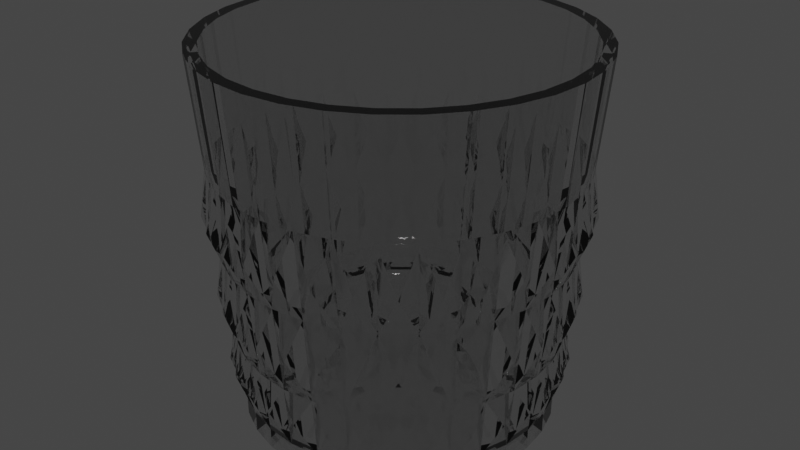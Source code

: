 # Source: WhiskeyGlass_01.blend  (saved by Blender 2.80.75; exported with 4.5.12 LTS)
import bpy
from mathutils import Matrix  # noqa: F401  (used for matrix-valued properties, if any)

bpy.ops.wm.read_factory_settings(use_empty=True)
scene = bpy.context.scene
scene.name = 'Scene'

# ---- collections
col_collection = bpy.data.collections.new('Collection'); scene.collection.children.link(col_collection)

# ---- materials (node trees are filled in below, after node groups)
mat_glass_001 = bpy.data.materials.new('Glass.001')
mat_glass_001.use_transparent_shadow = False

# ---- material node trees
mat_glass_001.use_nodes = True; mat_glass_001.node_tree.nodes.clear()
_N = mat_glass_001.node_tree.nodes; _L = mat_glass_001.node_tree.links
n0 = _N.new('ShaderNodeOutputMaterial'); n0.name = 'Material Output'; n0.location = (300, 300)
n1 = _N.new('ShaderNodeBsdfPrincipled'); n1.name = 'Principled BSDF'; n1.location = (10, 300)
n1.distribution = 'GGX'
n1.subsurface_method = 'BURLEY'
n1.inputs[2].default_value = 0.0
n1.inputs[3].default_value = 1.45
n1.inputs[18].default_value = 1.0
n1.inputs[27].default_value = (0.0, 0.0, 0.0, 1.0)
n1.inputs[28].default_value = 1.0
_L.new(n1.outputs[0], n0.inputs[0])
n0.is_active_output = True

# ---- world
world_world = bpy.data.worlds.new('World'); scene.world = world_world
world_world.use_nodes = True; world_world.node_tree.nodes.clear()
_N = world_world.node_tree.nodes; _L = world_world.node_tree.links
n0 = _N.new('ShaderNodeOutputWorld'); n0.name = 'World Output'; n0.location = (300, 300)
n1 = _N.new('ShaderNodeBackground'); n1.name = 'Background'; n1.location = (10, 300)
n1.inputs[0].default_value = (0.05088, 0.05088, 0.05088, 1.0)
_L.new(n1.outputs[0], n0.inputs[0])
n0.is_active_output = True
world_world.color = (0.05088, 0.05088, 0.05088)
world_world.use_sun_shadow = False
world_world.sun_shadow_jitter_overblur = 0.0

# ---- meshes
me_cylinder_001 = bpy.data.meshes.new('Cylinder.001')
me_cylinder_001.from_pydata([(0.0, 1.0, -1.246), (-2.206e-08, 1.208, 1.0), (0.1951, 0.9808, -1.246), (0.2356, 1.185, 1.0), (0.3827, 0.9239, -1.246), (0.4622, 1.116, 1.0), (0.5556, 0.8315, -1.246), (0.6711, 1.004, 1.0), (0.7071, 0.7071, -1.246), (0.8541, 0.8541, 1.0), (0.8315, 0.5556, -1.246), (1.004, 0.6711, 1.0), (0.9239, 0.3827, -1.246), (1.116, 0.4622, 1.0), (0.9808, 0.1951, -1.246), (1.185, 0.2356, 1.0), (1.0, 7.55e-08, -1.246), (1.208, 2.681e-08, 1.0), (0.9808, -0.1951, -1.246), (1.185, -0.2356, 1.0), (0.9239, -0.3827, -1.246), (1.116, -0.4622, 1.0), (0.8315, -0.5556, -1.246), (1.004, -0.6711, 1.0), (0.7071, -0.7071, -1.246), (0.8541, -0.8541, 1.0), (0.5556, -0.8315, -1.246), (0.6711, -1.004, 1.0), (0.3827, -0.9239, -1.246), (0.4622, -1.116, 1.0), (0.1951, -0.9808, -1.246), (0.2356, -1.185, 1.0), (-3.258e-07, -1.0, -1.246), (-4.156e-07, -1.208, 1.0), (-0.1951, -0.9808, -1.246), (-0.2356, -1.185, 1.0), (-0.3827, -0.9239, -1.246), (-0.4622, -1.116, 1.0), (-0.5556, -0.8315, -1.246), (-0.6711, -1.004, 1.0), (-0.7071, -0.7071, -1.246), (-0.8541, -0.8541, 1.0), (-0.8315, -0.5556, -1.246), (-1.004, -0.6711, 1.0), (-0.9239, -0.3827, -1.246), (-1.116, -0.4622, 1.0), (-0.9808, -0.1951, -1.246), (-1.185, -0.2356, 1.0), (-1.0, 9.656e-07, -1.246), (-1.208, 1.102e-06, 1.0), (-0.9808, 0.1951, -1.246), (-1.185, 0.2356, 1.0), (-0.9239, 0.3827, -1.246), (-1.116, 0.4622, 1.0), (-0.8315, 0.5556, -1.246), (-1.004, 0.6711, 1.0), (-0.7071, 0.7071, -1.246), (-0.8541, 0.8541, 1.0), (-0.5556, 0.8315, -1.246), (-0.6711, 1.004, 1.0), (-0.3827, 0.9239, -1.246), (-0.4622, 1.116, 1.0), (-0.1951, 0.9808, -1.246), (-0.2356, 1.185, 1.0), (-1.105e-08, 1.0, -1.381), (0.1951, 0.9808, -1.381), (0.3827, 0.9239, -1.381), (0.5556, 0.8315, -1.381), (0.7071, 0.7071, -1.381), (0.8315, 0.5556, -1.381), (0.9239, 0.3827, -1.381), (0.9808, 0.1951, -1.381), (1.0, 7.55e-08, -1.381), (0.9808, -0.1951, -1.381), (0.9239, -0.3827, -1.381), (0.8315, -0.5556, -1.381), (0.7071, -0.7071, -1.381), (0.5556, -0.8315, -1.381), (0.3827, -0.9239, -1.381), (0.1951, -0.9808, -1.381), (-3.369e-07, -1.0, -1.381), (-0.1951, -0.9808, -1.381), (-0.3827, -0.9239, -1.381), (-0.5556, -0.8315, -1.381), (-0.7071, -0.7071, -1.381), (-0.8315, -0.5556, -1.381), (-0.9239, -0.3827, -1.381), (-0.9808, -0.1951, -1.381), (-1.0, 9.656e-07, -1.381), (-0.9808, 0.1951, -1.381), (-0.9239, 0.3827, -1.381), (-0.8315, 0.5556, -1.381), (-0.7071, 0.7071, -1.381), (-0.5556, 0.8315, -1.381), (-0.3827, 0.9239, -1.381), (-0.1951, 0.9808, -1.381), (7.113e-09, 0.8442, -1.347), (0.1647, 0.828, -1.347), (0.3231, 0.7799, -1.347), (0.469, 0.7019, -1.347), (0.5969, 0.5969, -1.347), (0.7019, 0.469, -1.347), (0.7799, 0.3231, -1.347), (0.828, 0.1647, -1.347), (0.8442, 1.12e-07, -1.347), (0.828, -0.1647, -1.347), (0.7799, -0.3231, -1.347), (0.7019, -0.469, -1.347), (0.5969, -0.5969, -1.347), (0.469, -0.7019, -1.347), (0.3231, -0.7799, -1.347), (0.1647, -0.828, -1.347), (-2.68e-07, -0.8442, -1.347), (-0.1647, -0.828, -1.347), (-0.3231, -0.7799, -1.347), (-0.469, -0.7019, -1.347), (-0.5969, -0.5969, -1.347), (-0.7019, -0.469, -1.347), (-0.7799, -0.3231, -1.347), (-0.828, -0.1647, -1.347), (-0.8442, 8.634e-07, -1.347), (-0.828, 0.1647, -1.347), (-0.7799, 0.3231, -1.347), (-0.7019, 0.469, -1.347), (-0.5969, 0.5969, -1.347), (-0.469, 0.7019, -1.347), (-0.3231, 0.7799, -1.347), (-0.1647, 0.828, -1.347), (2.304e-08, 0.6787, -1.307), (0.1324, 0.6656, -1.307), (0.2597, 0.627, -1.307), (0.377, 0.5643, -1.307), (0.4799, 0.4799, -1.307), (0.5643, 0.377, -1.307), (0.627, 0.2597, -1.307), (0.6656, 0.1324, -1.307), (0.6787, 1.521e-07, -1.307), (0.6656, -0.1324, -1.307), (0.627, -0.2597, -1.307), (0.5643, -0.377, -1.307), (0.4799, -0.4799, -1.307), (0.377, -0.5643, -1.307), (0.2597, -0.627, -1.307), (0.1324, -0.6656, -1.307), (-1.981e-07, -0.6787, -1.307), (-0.1324, -0.6656, -1.307), (-0.2597, -0.627, -1.307), (-0.377, -0.5643, -1.307), (-0.4799, -0.4799, -1.307), (-0.5643, -0.377, -1.307), (-0.627, -0.2597, -1.307), (-0.6656, -0.1324, -1.307), (-0.6787, 7.562e-07, -1.307), (-0.6656, 0.1324, -1.307), (-0.627, 0.2597, -1.307), (-0.5643, 0.377, -1.307), (-0.4799, 0.4799, -1.307), (-0.377, 0.5643, -1.307), (-0.2597, 0.627, -1.307), (-0.1324, 0.6656, -1.307), (4.011e-08, 0.485, -1.267), (0.09462, 0.4757, -1.267), (0.1856, 0.4481, -1.267), (0.2695, 0.4033, -1.267), (0.343, 0.343, -1.267), (0.4033, 0.2695, -1.267), (0.4481, 0.1856, -1.267), (0.4757, 0.09462, -1.267), (0.485, 2.01e-07, -1.267), (0.4757, -0.09462, -1.267), (0.4481, -0.1856, -1.267), (0.4033, -0.2695, -1.267), (0.343, -0.343, -1.267), (0.2695, -0.4033, -1.267), (0.1856, -0.4481, -1.267), (0.09462, -0.4757, -1.267), (-1.179e-07, -0.485, -1.267), (-0.09462, -0.4757, -1.267), (-0.1856, -0.4481, -1.267), (-0.2695, -0.4033, -1.267), (-0.343, -0.343, -1.267), (-0.4033, -0.2695, -1.267), (-0.4481, -0.1856, -1.267), (-0.4757, -0.09462, -1.267), (-0.485, 6.327e-07, -1.267), (-0.4757, 0.09462, -1.267), (-0.4481, 0.1856, -1.267), (-0.4033, 0.2695, -1.267), (-0.343, 0.343, -1.267), (-0.2695, 0.4033, -1.267), (-0.1856, 0.4481, -1.267), (-0.09462, 0.4757, -1.267), (5.92e-08, 0.2769, -1.249), (0.05402, 0.2716, -1.249), (0.106, 0.2558, -1.249), (0.1538, 0.2302, -1.249), (0.1958, 0.1958, -1.249), (0.2302, 0.1538, -1.249), (0.2558, 0.106, -1.249), (0.2716, 0.05402, -1.249), (0.2769, 2.546e-07, -1.249), (0.2716, -0.05402, -1.249), (0.2558, -0.106, -1.249), (0.2302, -0.1538, -1.249), (0.1958, -0.1958, -1.249), (0.1538, -0.2302, -1.249), (0.106, -0.2558, -1.249), (0.05402, -0.2716, -1.249), (-3.102e-08, -0.2769, -1.249), (-0.05402, -0.2716, -1.249), (-0.106, -0.2558, -1.249), (-0.1538, -0.2302, -1.249), (-0.1958, -0.1958, -1.249), (-0.2302, -0.1538, -1.249), (-0.2558, -0.106, -1.249), (-0.2716, -0.05402, -1.249), (-0.2769, 5.01e-07, -1.249), (-0.2716, 0.05402, -1.249), (-0.2558, 0.106, -1.249), (-0.2302, 0.1538, -1.249), (-0.1958, 0.1958, -1.249), (-0.1538, 0.2302, -1.249), (-0.106, 0.2558, -1.249), (-0.05402, 0.2716, -1.249), (0.2195, 1.104, 1.0), (-1.376e-08, 1.125, 1.0), (0.4306, 1.04, 1.0), (0.6251, 0.9356, 1.0), (0.7957, 0.7957, 1.0), (0.9356, 0.6251, 1.0), (1.04, 0.4306, 1.0), (1.104, 0.2195, 1.0), (1.125, 5.041e-08, 1.0), (1.104, -0.2195, 1.0), (1.04, -0.4306, 1.0), (0.9356, -0.6251, 1.0), (0.7957, -0.7957, 1.0), (0.6251, -0.9356, 1.0), (0.4306, -1.04, 1.0), (0.2195, -1.104, 1.0), (-3.804e-07, -1.125, 1.0), (-0.2195, -1.104, 1.0), (-0.4306, -1.04, 1.0), (-0.6251, -0.9356, 1.0), (-0.7957, -0.7956, 1.0), (-0.9356, -0.6251, 1.0), (-1.04, -0.4306, 1.0), (-1.104, -0.2195, 1.0), (-1.125, 1.052e-06, 1.0), (-1.104, 0.2195, 1.0), (-1.04, 0.4306, 1.0), (-0.9356, 0.6251, 1.0), (-0.7956, 0.7957, 1.0), (-0.6251, 0.9356, 1.0), (-0.4306, 1.04, 1.0), (-0.2195, 1.104, 1.0), (0.183, 0.9199, -1.203), (1.497e-08, 0.938, -1.203), (0.3589, 0.8666, -1.203), (0.5211, 0.7799, -1.203), (0.6632, 0.6632, -1.203), (0.7799, 0.5211, -1.203), (0.8666, 0.3589, -1.203), (0.9199, 0.183, -1.203), (0.938, 9.814e-08, -1.203), (0.9199, -0.183, -1.203), (0.8666, -0.3589, -1.203), (0.7799, -0.5211, -1.203), (0.6632, -0.6632, -1.203), (0.5211, -0.7799, -1.203), (0.3589, -0.8666, -1.203), (0.183, -0.9199, -1.203), (-2.907e-07, -0.938, -1.203), (-0.183, -0.9199, -1.203), (-0.3589, -0.8666, -1.203), (-0.5211, -0.7799, -1.203), (-0.6632, -0.6632, -1.203), (-0.7799, -0.5211, -1.203), (-0.8666, -0.3589, -1.203), (-0.9199, -0.183, -1.203), (-0.938, 9.33e-07, -1.203), (-0.9199, 0.183, -1.203), (-0.8666, 0.3589, -1.203), (-0.7799, 0.5211, -1.203), (-0.6632, 0.6632, -1.203), (-0.5211, 0.7799, -1.203), (-0.3589, 0.8666, -1.203), (-0.183, 0.9199, -1.203), (-4.009e-09, 1.038, -0.8374), (-9.524e-09, 1.09, -0.276), (-1.504e-08, 1.142, 0.2854), (0.2227, 1.12, 0.2854), (0.2126, 1.069, -0.276), (0.2025, 1.018, -0.8374), (0.4369, 1.055, 0.2854), (0.417, 1.007, -0.276), (0.3971, 0.9588, -0.8374), (0.6343, 0.9493, 0.2854), (0.6054, 0.9061, -0.276), (0.5766, 0.8629, -0.8374), (0.8073, 0.8073, 0.2854), (0.7706, 0.7706, -0.276), (0.7338, 0.7338, -0.8374), (0.9493, 0.6343, 0.2854), (0.9061, 0.6054, -0.276), (0.8629, 0.5766, -0.8374), (1.055, 0.4369, 0.2854), (1.007, 0.417, -0.276), (0.9588, 0.3971, -0.8374), (1.12, 0.2227, 0.2854), (1.069, 0.2126, -0.276), (1.018, 0.2025, -0.8374), (1.142, 4.23e-08, 0.2854), (1.09, 5.447e-08, -0.276), (1.038, 6.665e-08, -0.8374), (1.12, -0.2227, 0.2854), (1.069, -0.2126, -0.276), (1.018, -0.2025, -0.8374), (1.055, -0.4369, 0.2854), (1.007, -0.417, -0.276), (0.9588, -0.3971, -0.8374), (0.9493, -0.6343, 0.2854), (0.9061, -0.6054, -0.276), (0.8629, -0.5766, -0.8374), (0.8073, -0.8073, 0.2854), (0.7706, -0.7706, -0.276), (0.7338, -0.7338, -0.8374), (0.6343, -0.9493, 0.2854), (0.6054, -0.9061, -0.276), (0.5766, -0.8629, -0.8374), (0.4369, -1.055, 0.2854), (0.417, -1.007, -0.276), (0.3971, -0.9588, -0.8374), (0.2227, -1.12, 0.2854), (0.2126, -1.069, -0.276), (0.2025, -1.018, -0.8374), (-3.871e-07, -1.142, 0.2854), (-3.646e-07, -1.09, -0.276), (-3.422e-07, -1.038, -0.8374), (-0.2227, -1.12, 0.2854), (-0.2126, -1.069, -0.276), (-0.2025, -1.018, -0.8374), (-0.4369, -1.055, 0.2854), (-0.417, -1.007, -0.276), (-0.3971, -0.9588, -0.8374), (-0.6343, -0.9493, 0.2854), (-0.6054, -0.9061, -0.276), (-0.5766, -0.8629, -0.8374), (-0.8073, -0.8073, 0.2854), (-0.7706, -0.7706, -0.276), (-0.7338, -0.7338, -0.8374), (-0.9493, -0.6343, 0.2854), (-0.9061, -0.6054, -0.276), (-0.8629, -0.5766, -0.8374), (-1.055, -0.4369, 0.2854), (-1.007, -0.417, -0.276), (-0.9588, -0.3971, -0.8374), (-1.12, -0.2227, 0.2854), (-1.069, -0.2126, -0.276), (-1.018, -0.2025, -0.8374), (-1.142, 1.059e-06, 0.2854), (-1.09, 1.024e-06, -0.276), (-1.038, 9.904e-07, -0.8374), (-1.12, 0.2227, 0.2854), (-1.069, 0.2126, -0.276), (-1.018, 0.2025, -0.8374), (-1.055, 0.4369, 0.2854), (-1.007, 0.417, -0.276), (-0.9588, 0.3971, -0.8374), (-0.9493, 0.6343, 0.2854), (-0.9061, 0.6054, -0.276), (-0.8629, 0.5766, -0.8374), (-0.8073, 0.8073, 0.2854), (-0.7706, 0.7706, -0.276), (-0.7338, 0.7338, -0.8374), (-0.6343, 0.9493, 0.2854), (-0.6054, 0.9061, -0.276), (-0.5766, 0.8629, -0.8374), (-0.4369, 1.055, 0.2854), (-0.417, 1.007, -0.276), (-0.3971, 0.9588, -0.8374), (-0.2227, 1.12, 0.2854), (-0.2126, 1.069, -0.276), (-0.2025, 1.018, -0.8374), (-0.106, 1.076, -1.018), (-0.106, 1.076, -1.018), (-0.106, 1.076, -1.018), (-0.106, 1.076, -1.018), (-0.1107, 1.124, -0.555), (-0.1107, 1.124, -0.555), (-0.1107, 1.124, -0.555), (-0.1107, 1.124, -0.555), (-0.1161, 1.179, -0.01911), (-0.1161, 1.179, -0.01911), (-0.1161, 1.179, -0.01911), (-0.1161, 1.179, -0.01911), (-0.314, 1.035, -1.018), (-0.314, 1.035, -1.018), (-0.314, 1.035, -1.018), (-0.314, 1.035, -1.018), (-0.3278, 1.081, -0.555), (-0.3278, 1.081, -0.555), (-0.3278, 1.081, -0.555), (-0.3278, 1.081, -0.555), (-0.3438, 1.133, -0.01911), (-0.3438, 1.133, -0.01911), (-0.3438, 1.133, -0.01911), (-0.3438, 1.133, -0.01911), (-0.5098, 0.9538, -1.018), (-0.5098, 0.9538, -1.018), (-0.5098, 0.9538, -1.018), (-0.5098, 0.9538, -1.018), (-0.5323, 0.9958, -0.555), (-0.5323, 0.9958, -0.555), (-0.5323, 0.9958, -0.555), (-0.5323, 0.9958, -0.555), (-0.5583, 1.044, -0.01911), (-0.5583, 1.044, -0.01911), (-0.5583, 1.044, -0.01911), (-0.5583, 1.044, -0.01911), (-0.6861, 0.836, -1.018), (-0.6861, 0.836, -1.018), (-0.6861, 0.836, -1.018), (-0.6861, 0.836, -1.018), (-0.7163, 0.8729, -0.555), (-0.7163, 0.8729, -0.555), (-0.7163, 0.8729, -0.555), (-0.7163, 0.8729, -0.555), (-0.7513, 0.9155, -0.01911), (-0.7513, 0.9155, -0.01911), (-0.7513, 0.9155, -0.01911), (-0.7513, 0.9155, -0.01911), (-0.836, 0.6861, -1.018), (-0.836, 0.6861, -1.018), (-0.836, 0.6861, -1.018), (-0.836, 0.6861, -1.018), (-0.8729, 0.7163, -0.555), (-0.8729, 0.7163, -0.555), (-0.8729, 0.7163, -0.555), (-0.8729, 0.7163, -0.555), (-0.9155, 0.7513, -0.01911), (-0.9155, 0.7513, -0.01911), (-0.9155, 0.7513, -0.01911), (-0.9155, 0.7513, -0.01911), (-0.9538, 0.5098, -1.018), (-0.9538, 0.5098, -1.018), (-0.9538, 0.5098, -1.018), (-0.9538, 0.5098, -1.018), (-0.9958, 0.5323, -0.555), (-0.9958, 0.5323, -0.555), (-0.9958, 0.5323, -0.555), (-0.9958, 0.5323, -0.555), (-1.044, 0.5583, -0.01911), (-1.044, 0.5583, -0.01911), (-1.044, 0.5583, -0.01911), (-1.044, 0.5583, -0.01911), (-1.035, 0.314, -1.018), (-1.035, 0.314, -1.018), (-1.035, 0.314, -1.018), (-1.035, 0.314, -1.018), (-1.081, 0.3278, -0.555), (-1.081, 0.3278, -0.555), (-1.081, 0.3278, -0.555), (-1.081, 0.3278, -0.555), (-1.133, 0.3438, -0.01911), (-1.133, 0.3438, -0.01911), (-1.133, 0.3438, -0.01911), (-1.133, 0.3438, -0.01911), (-1.076, 0.106, -1.018), (-1.076, 0.106, -1.018), (-1.076, 0.106, -1.018), (-1.076, 0.106, -1.018), (-1.124, 0.1107, -0.555), (-1.124, 0.1107, -0.555), (-1.124, 0.1107, -0.555), (-1.124, 0.1107, -0.555), (-1.179, 0.1161, -0.01911), (-1.179, 0.1161, -0.01911), (-1.179, 0.1161, -0.01911), (-1.179, 0.1161, -0.01911), (-1.076, -0.106, -1.018), (-1.076, -0.106, -1.018), (-1.076, -0.106, -1.018), (-1.076, -0.106, -1.018), (-1.124, -0.1107, -0.555), (-1.124, -0.1107, -0.555), (-1.124, -0.1107, -0.555), (-1.124, -0.1107, -0.555), (-1.179, -0.1161, -0.01911), (-1.179, -0.1161, -0.01911), (-1.179, -0.1161, -0.01911), (-1.179, -0.1161, -0.01911), (-1.035, -0.314, -1.018), (-1.035, -0.314, -1.018), (-1.035, -0.314, -1.018), (-1.035, -0.314, -1.018), (-1.081, -0.3278, -0.555), (-1.081, -0.3278, -0.555), (-1.081, -0.3278, -0.555), (-1.081, -0.3278, -0.555), (-1.133, -0.3438, -0.01911), (-1.133, -0.3438, -0.01911), (-1.133, -0.3438, -0.01911), (-1.133, -0.3438, -0.01911), (-0.9538, -0.5098, -1.018), (-0.9538, -0.5098, -1.018), (-0.9538, -0.5098, -1.018), (-0.9538, -0.5098, -1.018), (-0.9958, -0.5323, -0.555), (-0.9958, -0.5323, -0.555), (-0.9958, -0.5323, -0.555), (-0.9958, -0.5323, -0.555), (-1.044, -0.5583, -0.01911), (-1.044, -0.5583, -0.01911), (-1.044, -0.5583, -0.01911), (-1.044, -0.5583, -0.01911), (-0.836, -0.6861, -1.018), (-0.836, -0.6861, -1.018), (-0.836, -0.6861, -1.018), (-0.836, -0.6861, -1.018), (-0.8729, -0.7163, -0.555), (-0.8729, -0.7163, -0.555), (-0.8729, -0.7163, -0.555), (-0.8729, -0.7163, -0.555), (-0.9155, -0.7513, -0.01911), (-0.9155, -0.7513, -0.01911), (-0.9155, -0.7513, -0.01911), (-0.9155, -0.7513, -0.01911), (-0.6861, -0.836, -1.018), (-0.6861, -0.836, -1.018), (-0.6861, -0.836, -1.018), (-0.6861, -0.836, -1.018), (-0.7163, -0.8729, -0.555), (-0.7163, -0.8729, -0.555), (-0.7163, -0.8729, -0.555), (-0.7163, -0.8729, -0.555), (-0.7513, -0.9155, -0.01911), (-0.7513, -0.9155, -0.01911), (-0.7513, -0.9155, -0.01911), (-0.7513, -0.9155, -0.01911), (-0.5098, -0.9538, -1.018), (-0.5098, -0.9538, -1.018), (-0.5098, -0.9538, -1.018), (-0.5098, -0.9538, -1.018), (-0.5323, -0.9958, -0.555), (-0.5323, -0.9958, -0.555), (-0.5323, -0.9958, -0.555), (-0.5323, -0.9958, -0.555), (-0.5583, -1.044, -0.01911), (-0.5583, -1.044, -0.01911), (-0.5583, -1.044, -0.01911), (-0.5583, -1.044, -0.01911), (-0.314, -1.035, -1.018), (-0.314, -1.035, -1.018), (-0.314, -1.035, -1.018), (-0.314, -1.035, -1.018), (-0.3278, -1.081, -0.555), (-0.3278, -1.081, -0.555), (-0.3278, -1.081, -0.555), (-0.3278, -1.081, -0.555), (-0.3438, -1.133, -0.01911), (-0.3438, -1.133, -0.01911), (-0.3438, -1.133, -0.01911), (-0.3438, -1.133, -0.01911), (-0.106, -1.076, -1.018), (-0.106, -1.076, -1.018), (-0.106, -1.076, -1.018), (-0.106, -1.076, -1.018), (-0.1107, -1.124, -0.555), (-0.1107, -1.124, -0.555), (-0.1107, -1.124, -0.555), (-0.1107, -1.124, -0.555), (-0.1161, -1.179, -0.01911), (-0.1161, -1.179, -0.01911), (-0.1161, -1.179, -0.01911), (-0.1161, -1.179, -0.01911), (0.106, -1.076, -1.018), (0.106, -1.076, -1.018), (0.106, -1.076, -1.018), (0.106, -1.076, -1.018), (0.1107, -1.124, -0.555), (0.1107, -1.124, -0.555), (0.1107, -1.124, -0.555), (0.1107, -1.124, -0.555), (0.1161, -1.179, -0.01911), (0.1161, -1.179, -0.01911), (0.1161, -1.179, -0.01911), (0.1161, -1.179, -0.01911), (0.314, -1.035, -1.018), (0.314, -1.035, -1.018), (0.314, -1.035, -1.018), (0.314, -1.035, -1.018), (0.3278, -1.081, -0.555), (0.3278, -1.081, -0.555), (0.3278, -1.081, -0.555), (0.3278, -1.081, -0.555), (0.3438, -1.133, -0.01911), (0.3438, -1.133, -0.01911), (0.3438, -1.133, -0.01911), (0.3438, -1.133, -0.01911), (0.5098, -0.9538, -1.018), (0.5098, -0.9538, -1.018), (0.5098, -0.9538, -1.018), (0.5098, -0.9538, -1.018), (0.5323, -0.9958, -0.555), (0.5323, -0.9958, -0.555), (0.5323, -0.9958, -0.555), (0.5323, -0.9958, -0.555), (0.5583, -1.044, -0.01911), (0.5583, -1.044, -0.01911), (0.5583, -1.044, -0.01911), (0.5583, -1.044, -0.01911), (0.6861, -0.836, -1.018), (0.6861, -0.836, -1.018), (0.6861, -0.836, -1.018), (0.6861, -0.836, -1.018), (0.7163, -0.8729, -0.555), (0.7163, -0.8729, -0.555), (0.7163, -0.8729, -0.555), (0.7163, -0.8729, -0.555), (0.7513, -0.9155, -0.01911), (0.7513, -0.9155, -0.01911), (0.7513, -0.9155, -0.01911), (0.7513, -0.9155, -0.01911), (0.836, -0.6861, -1.018), (0.836, -0.6861, -1.018), (0.836, -0.6861, -1.018), (0.836, -0.6861, -1.018), (0.8729, -0.7163, -0.555), (0.8729, -0.7163, -0.555), (0.8729, -0.7163, -0.555), (0.8729, -0.7163, -0.555), (0.9155, -0.7513, -0.01911), (0.9155, -0.7513, -0.01911), (0.9155, -0.7513, -0.01911), (0.9155, -0.7513, -0.01911), (0.9538, -0.5098, -1.018), (0.9538, -0.5098, -1.018), (0.9538, -0.5098, -1.018), (0.9538, -0.5098, -1.018), (0.9958, -0.5323, -0.555), (0.9958, -0.5323, -0.555), (0.9958, -0.5323, -0.555), (0.9958, -0.5323, -0.555), (1.044, -0.5583, -0.01911), (1.044, -0.5583, -0.01911), (1.044, -0.5583, -0.01911), (1.044, -0.5583, -0.01911), (1.035, -0.314, -1.018), (1.035, -0.314, -1.018), (1.035, -0.314, -1.018), (1.035, -0.314, -1.018), (1.081, -0.3278, -0.555), (1.081, -0.3278, -0.555), (1.081, -0.3278, -0.555), (1.081, -0.3278, -0.555), (1.133, -0.3438, -0.01911), (1.133, -0.3438, -0.01911), (1.133, -0.3438, -0.01911), (1.133, -0.3438, -0.01911), (1.076, -0.106, -1.018), (1.076, -0.106, -1.018), (1.076, -0.106, -1.018), (1.076, -0.106, -1.018), (1.124, -0.1107, -0.555), (1.124, -0.1107, -0.555), (1.124, -0.1107, -0.555), (1.124, -0.1107, -0.555), (1.179, -0.1161, -0.01911), (1.179, -0.1161, -0.01911), (1.179, -0.1161, -0.01911), (1.179, -0.1161, -0.01911), (1.076, 0.106, -1.018), (1.076, 0.106, -1.018), (1.076, 0.106, -1.018), (1.076, 0.106, -1.018), (1.124, 0.1107, -0.555), (1.124, 0.1107, -0.555), (1.124, 0.1107, -0.555), (1.124, 0.1107, -0.555), (1.179, 0.1161, -0.01911), (1.179, 0.1161, -0.01911), (1.179, 0.1161, -0.01911), (1.179, 0.1161, -0.01911), (1.035, 0.314, -1.018), (1.035, 0.314, -1.018), (1.035, 0.314, -1.018), (1.035, 0.314, -1.018), (1.081, 0.3278, -0.555), (1.081, 0.3278, -0.555), (1.081, 0.3278, -0.555), (1.081, 0.3278, -0.555), (1.133, 0.3438, -0.01911), (1.133, 0.3438, -0.01911), (1.133, 0.3438, -0.01911), (1.133, 0.3438, -0.01911), (0.9538, 0.5098, -1.018), (0.9538, 0.5098, -1.018), (0.9538, 0.5098, -1.018), (0.9538, 0.5098, -1.018), (0.9958, 0.5323, -0.555), (0.9958, 0.5323, -0.555), (0.9958, 0.5323, -0.555), (0.9958, 0.5323, -0.555), (1.044, 0.5583, -0.01911), (1.044, 0.5583, -0.01911), (1.044, 0.5583, -0.01911), (1.044, 0.5583, -0.01911), (0.836, 0.6861, -1.018), (0.836, 0.6861, -1.018), (0.836, 0.6861, -1.018), (0.836, 0.6861, -1.018), (0.8729, 0.7163, -0.555), (0.8729, 0.7163, -0.555), (0.8729, 0.7163, -0.555), (0.8729, 0.7163, -0.555), (0.9155, 0.7513, -0.01911), (0.9155, 0.7513, -0.01911), (0.9155, 0.7513, -0.01911), (0.9155, 0.7513, -0.01911), (0.6861, 0.836, -1.018), (0.6861, 0.836, -1.018), (0.6861, 0.836, -1.018), (0.6861, 0.836, -1.018), (0.7163, 0.8729, -0.555), (0.7163, 0.8729, -0.555), (0.7163, 0.8729, -0.555), (0.7163, 0.8729, -0.555), (0.7513, 0.9155, -0.01911), (0.7513, 0.9155, -0.01911), (0.7513, 0.9155, -0.01911), (0.7513, 0.9155, -0.01911), (0.5098, 0.9538, -1.018), (0.5098, 0.9538, -1.018), (0.5098, 0.9538, -1.018), (0.5098, 0.9538, -1.018), (0.5323, 0.9958, -0.555), (0.5323, 0.9958, -0.555), (0.5323, 0.9958, -0.555), (0.5323, 0.9958, -0.555), (0.5583, 1.044, -0.01911), (0.5583, 1.044, -0.01911), (0.5583, 1.044, -0.01911), (0.5583, 1.044, -0.01911), (0.314, 1.035, -1.018), (0.314, 1.035, -1.018), (0.314, 1.035, -1.018), (0.314, 1.035, -1.018), (0.3278, 1.081, -0.555), (0.3278, 1.081, -0.555), (0.3278, 1.081, -0.555), (0.3278, 1.081, -0.555), (0.3438, 1.133, -0.01911), (0.3438, 1.133, -0.01911), (0.3438, 1.133, -0.01911), (0.3438, 1.133, -0.01911), (0.106, 1.076, -1.018), (0.106, 1.076, -1.018), (0.106, 1.076, -1.018), (0.106, 1.076, -1.018), (0.1107, 1.124, -0.555), (0.1107, 1.124, -0.555), (0.1107, 1.124, -0.555), (0.1107, 1.124, -0.555), (0.1161, 1.179, -0.01911), (0.1161, 1.179, -0.01911), (0.1161, 1.179, -0.01911), (0.1161, 1.179, -0.01911)], [], [(290, 1, 3, 291), (291, 3, 5, 294), (294, 5, 7, 297), (297, 7, 9, 300), (300, 9, 11, 303), (303, 11, 13, 306), (306, 13, 15, 309), (309, 15, 17, 312), (312, 17, 19, 315), (315, 19, 21, 318), (318, 21, 23, 321), (321, 23, 25, 324), (324, 25, 27, 327), (327, 27, 29, 330), (330, 29, 31, 333), (333, 31, 33, 336), (336, 33, 35, 339), (339, 35, 37, 342), (342, 37, 39, 345), (345, 39, 41, 348), (348, 41, 43, 351), (351, 43, 45, 354), (354, 45, 47, 357), (357, 47, 49, 360), (360, 49, 51, 363), (363, 51, 53, 366), (366, 53, 55, 369), (369, 55, 57, 372), (372, 57, 59, 375), (375, 59, 61, 378), (7, 5, 226, 227), (378, 61, 63, 381), (381, 63, 1, 290), (40, 42, 85, 84), (83, 84, 116, 115), (58, 60, 94, 93), (14, 16, 72, 71), (32, 34, 81, 80), (50, 52, 90, 89), (6, 8, 68, 67), (24, 26, 77, 76), (42, 44, 86, 85), (60, 62, 95, 94), (16, 18, 73, 72), (34, 36, 82, 81), (52, 54, 91, 90), (8, 10, 69, 68), (26, 28, 78, 77), (0, 2, 65, 64), (44, 46, 87, 86), (62, 0, 64, 95), (18, 20, 74, 73), (36, 38, 83, 82), (54, 56, 92, 91), (10, 12, 70, 69), (28, 30, 79, 78), (46, 48, 88, 87), (2, 4, 66, 65), (20, 22, 75, 74), (38, 40, 84, 83), (56, 58, 93, 92), (12, 14, 71, 70), (30, 32, 80, 79), (48, 50, 89, 88), (4, 6, 67, 66), (22, 24, 76, 75), (118, 119, 151, 150), (70, 71, 103, 102), (84, 85, 117, 116), (71, 72, 104, 103), (85, 86, 118, 117), (72, 73, 105, 104), (86, 87, 119, 118), (73, 74, 106, 105), (87, 88, 120, 119), (74, 75, 107, 106), (88, 89, 121, 120), (75, 76, 108, 107), (89, 90, 122, 121), (76, 77, 109, 108), (90, 91, 123, 122), (77, 78, 110, 109), (64, 65, 97, 96), (91, 92, 124, 123), (78, 79, 111, 110), (65, 66, 98, 97), (92, 93, 125, 124), (79, 80, 112, 111), (66, 67, 99, 98), (93, 94, 126, 125), (80, 81, 113, 112), (67, 68, 100, 99), (94, 95, 127, 126), (81, 82, 114, 113), (68, 69, 101, 100), (95, 64, 96, 127), (82, 83, 115, 114), (69, 70, 102, 101), (153, 154, 186, 185), (105, 106, 138, 137), (119, 120, 152, 151), (106, 107, 139, 138), (120, 121, 153, 152), (107, 108, 140, 139), (121, 122, 154, 153), (108, 109, 141, 140), (122, 123, 155, 154), (109, 110, 142, 141), (96, 97, 129, 128), (123, 124, 156, 155), (110, 111, 143, 142), (97, 98, 130, 129), (124, 125, 157, 156), (111, 112, 144, 143), (98, 99, 131, 130), (125, 126, 158, 157), (112, 113, 145, 144), (99, 100, 132, 131), (126, 127, 159, 158), (113, 114, 146, 145), (100, 101, 133, 132), (127, 96, 128, 159), (114, 115, 147, 146), (101, 102, 134, 133), (115, 116, 148, 147), (102, 103, 135, 134), (116, 117, 149, 148), (103, 104, 136, 135), (117, 118, 150, 149), (104, 105, 137, 136), (161, 162, 194, 193), (140, 141, 173, 172), (154, 155, 187, 186), (141, 142, 174, 173), (128, 129, 161, 160), (155, 156, 188, 187), (142, 143, 175, 174), (129, 130, 162, 161), (156, 157, 189, 188), (143, 144, 176, 175), (130, 131, 163, 162), (157, 158, 190, 189), (144, 145, 177, 176), (131, 132, 164, 163), (158, 159, 191, 190), (145, 146, 178, 177), (132, 133, 165, 164), (159, 128, 160, 191), (146, 147, 179, 178), (133, 134, 166, 165), (147, 148, 180, 179), (134, 135, 167, 166), (148, 149, 181, 180), (135, 136, 168, 167), (149, 150, 182, 181), (136, 137, 169, 168), (150, 151, 183, 182), (137, 138, 170, 169), (151, 152, 184, 183), (138, 139, 171, 170), (152, 153, 185, 184), (139, 140, 172, 171), (192, 193, 194, 195, 196, 197, 198, 199, 200, 201, 202, 203, 204, 205, 206, 207, 208, 209, 210, 211, 212, 213, 214, 215, 216, 217, 218, 219, 220, 221, 222, 223), (188, 189, 221, 220), (175, 176, 208, 207), (162, 163, 195, 194), (189, 190, 222, 221), (176, 177, 209, 208), (163, 164, 196, 195), (190, 191, 223, 222), (177, 178, 210, 209), (164, 165, 197, 196), (191, 160, 192, 223), (178, 179, 211, 210), (165, 166, 198, 197), (179, 180, 212, 211), (166, 167, 199, 198), (180, 181, 213, 212), (167, 168, 200, 199), (181, 182, 214, 213), (168, 169, 201, 200), (182, 183, 215, 214), (169, 170, 202, 201), (183, 184, 216, 215), (170, 171, 203, 202), (184, 185, 217, 216), (171, 172, 204, 203), (185, 186, 218, 217), (172, 173, 205, 204), (186, 187, 219, 218), (173, 174, 206, 205), (160, 161, 193, 192), (187, 188, 220, 219), (174, 175, 207, 206), (232, 231, 263, 264), (25, 23, 235, 236), (43, 41, 244, 245), (61, 59, 253, 254), (17, 15, 231, 232), (35, 33, 240, 241), (53, 51, 249, 250), (9, 7, 227, 228), (27, 25, 236, 237), (45, 43, 245, 246), (63, 61, 254, 255), (19, 17, 232, 233), (37, 35, 241, 242), (55, 53, 250, 251), (11, 9, 228, 229), (29, 27, 237, 238), (47, 45, 246, 247), (3, 1, 225, 224), (1, 63, 255, 225), (21, 19, 233, 234), (39, 37, 242, 243), (57, 55, 251, 252), (13, 11, 229, 230), (31, 29, 238, 239), (49, 47, 247, 248), (5, 3, 224, 226), (23, 21, 234, 235), (41, 39, 243, 244), (59, 57, 252, 253), (15, 13, 230, 231), (33, 31, 239, 240), (51, 49, 248, 249), (256, 257, 287, 286, 285, 284, 283, 282, 281, 280, 279, 278, 277, 276, 275, 274, 273, 272, 271, 270, 269, 268, 267, 266, 265, 264, 263, 262, 261, 260, 259, 258), (246, 245, 277, 278), (233, 232, 264, 265), (247, 246, 278, 279), (234, 233, 265, 266), (248, 247, 279, 280), (235, 234, 266, 267), (249, 248, 280, 281), (236, 235, 267, 268), (250, 249, 281, 282), (237, 236, 268, 269), (251, 250, 282, 283), (238, 237, 269, 270), (224, 225, 257, 256), (252, 251, 283, 284), (239, 238, 270, 271), (226, 224, 256, 258), (253, 252, 284, 285), (240, 239, 271, 272), (227, 226, 258, 259), (254, 253, 285, 286), (241, 240, 272, 273), (228, 227, 259, 260), (255, 254, 286, 287), (242, 241, 273, 274), (229, 228, 260, 261), (225, 255, 287, 257), (243, 242, 274, 275), (230, 229, 261, 262), (244, 243, 275, 276), (231, 230, 262, 263), (245, 244, 276, 277), (384, 385, 386, 387), (383, 385, 384, 62), (288, 386, 385, 383), (0, 387, 386, 288), (62, 384, 387, 0), (388, 389, 390, 391), (382, 389, 388, 383), (289, 390, 389, 382), (288, 391, 390, 289), (383, 388, 391, 288), (392, 393, 394, 395), (381, 393, 392, 382), (290, 394, 393, 381), (289, 395, 394, 290), (382, 392, 395, 289), (396, 397, 398, 399), (380, 397, 396, 60), (383, 398, 397, 380), (62, 399, 398, 383), (60, 396, 399, 62), (400, 401, 402, 403), (379, 401, 400, 380), (382, 402, 401, 379), (383, 403, 402, 382), (380, 400, 403, 383), (404, 405, 406, 407), (378, 405, 404, 379), (381, 406, 405, 378), (382, 407, 406, 381), (379, 404, 407, 382), (408, 409, 410, 411), (377, 409, 408, 58), (380, 410, 409, 377), (60, 411, 410, 380), (58, 408, 411, 60), (412, 413, 414, 415), (376, 413, 412, 377), (379, 414, 413, 376), (380, 415, 414, 379), (377, 412, 415, 380), (416, 417, 418, 419), (375, 417, 416, 376), (378, 418, 417, 375), (379, 419, 418, 378), (376, 416, 419, 379), (420, 421, 422, 423), (374, 421, 420, 56), (377, 422, 421, 374), (58, 423, 422, 377), (56, 420, 423, 58), (424, 425, 426, 427), (373, 425, 424, 374), (376, 426, 425, 373), (377, 427, 426, 376), (374, 424, 427, 377), (428, 429, 430, 431), (372, 429, 428, 373), (375, 430, 429, 372), (376, 431, 430, 375), (373, 428, 431, 376), (432, 433, 434, 435), (371, 433, 432, 54), (374, 434, 433, 371), (56, 435, 434, 374), (54, 432, 435, 56), (436, 437, 438, 439), (370, 437, 436, 371), (373, 438, 437, 370), (374, 439, 438, 373), (371, 436, 439, 374), (440, 441, 442, 443), (369, 441, 440, 370), (372, 442, 441, 369), (373, 443, 442, 372), (370, 440, 443, 373), (444, 445, 446, 447), (368, 445, 444, 52), (371, 446, 445, 368), (54, 447, 446, 371), (52, 444, 447, 54), (448, 449, 450, 451), (367, 449, 448, 368), (370, 450, 449, 367), (371, 451, 450, 370), (368, 448, 451, 371), (452, 453, 454, 455), (366, 453, 452, 367), (369, 454, 453, 366), (370, 455, 454, 369), (367, 452, 455, 370), (456, 457, 458, 459), (365, 457, 456, 50), (368, 458, 457, 365), (52, 459, 458, 368), (50, 456, 459, 52), (460, 461, 462, 463), (364, 461, 460, 365), (367, 462, 461, 364), (368, 463, 462, 367), (365, 460, 463, 368), (464, 465, 466, 467), (363, 465, 464, 364), (366, 466, 465, 363), (367, 467, 466, 366), (364, 464, 467, 367), (468, 469, 470, 471), (362, 469, 468, 48), (365, 470, 469, 362), (50, 471, 470, 365), (48, 468, 471, 50), (472, 473, 474, 475), (361, 473, 472, 362), (364, 474, 473, 361), (365, 475, 474, 364), (362, 472, 475, 365), (476, 477, 478, 479), (360, 477, 476, 361), (363, 478, 477, 360), (364, 479, 478, 363), (361, 476, 479, 364), (480, 481, 482, 483), (359, 481, 480, 46), (362, 482, 481, 359), (48, 483, 482, 362), (46, 480, 483, 48), (484, 485, 486, 487), (358, 485, 484, 359), (361, 486, 485, 358), (362, 487, 486, 361), (359, 484, 487, 362), (488, 489, 490, 491), (357, 489, 488, 358), (360, 490, 489, 357), (361, 491, 490, 360), (358, 488, 491, 361), (492, 493, 494, 495), (356, 493, 492, 44), (359, 494, 493, 356), (46, 495, 494, 359), (44, 492, 495, 46), (496, 497, 498, 499), (355, 497, 496, 356), (358, 498, 497, 355), (359, 499, 498, 358), (356, 496, 499, 359), (500, 501, 502, 503), (354, 501, 500, 355), (357, 502, 501, 354), (358, 503, 502, 357), (355, 500, 503, 358), (504, 505, 506, 507), (353, 505, 504, 42), (356, 506, 505, 353), (44, 507, 506, 356), (42, 504, 507, 44), (508, 509, 510, 511), (352, 509, 508, 353), (355, 510, 509, 352), (356, 511, 510, 355), (353, 508, 511, 356), (512, 513, 514, 515), (351, 513, 512, 352), (354, 514, 513, 351), (355, 515, 514, 354), (352, 512, 515, 355), (516, 517, 518, 519), (350, 517, 516, 40), (353, 518, 517, 350), (42, 519, 518, 353), (40, 516, 519, 42), (520, 521, 522, 523), (349, 521, 520, 350), (352, 522, 521, 349), (353, 523, 522, 352), (350, 520, 523, 353), (524, 525, 526, 527), (348, 525, 524, 349), (351, 526, 525, 348), (352, 527, 526, 351), (349, 524, 527, 352), (528, 529, 530, 531), (347, 529, 528, 38), (350, 530, 529, 347), (40, 531, 530, 350), (38, 528, 531, 40), (532, 533, 534, 535), (346, 533, 532, 347), (349, 534, 533, 346), (350, 535, 534, 349), (347, 532, 535, 350), (536, 537, 538, 539), (345, 537, 536, 346), (348, 538, 537, 345), (349, 539, 538, 348), (346, 536, 539, 349), (540, 541, 542, 543), (344, 541, 540, 36), (347, 542, 541, 344), (38, 543, 542, 347), (36, 540, 543, 38), (544, 545, 546, 547), (343, 545, 544, 344), (346, 546, 545, 343), (347, 547, 546, 346), (344, 544, 547, 347), (548, 549, 550, 551), (342, 549, 548, 343), (345, 550, 549, 342), (346, 551, 550, 345), (343, 548, 551, 346), (552, 553, 554, 555), (341, 553, 552, 34), (344, 554, 553, 341), (36, 555, 554, 344), (34, 552, 555, 36), (556, 557, 558, 559), (340, 557, 556, 341), (343, 558, 557, 340), (344, 559, 558, 343), (341, 556, 559, 344), (560, 561, 562, 563), (339, 561, 560, 340), (342, 562, 561, 339), (343, 563, 562, 342), (340, 560, 563, 343), (564, 565, 566, 567), (338, 565, 564, 32), (341, 566, 565, 338), (34, 567, 566, 341), (32, 564, 567, 34), (568, 569, 570, 571), (337, 569, 568, 338), (340, 570, 569, 337), (341, 571, 570, 340), (338, 568, 571, 341), (572, 573, 574, 575), (336, 573, 572, 337), (339, 574, 573, 336), (340, 575, 574, 339), (337, 572, 575, 340), (576, 577, 578, 579), (335, 577, 576, 30), (338, 578, 577, 335), (32, 579, 578, 338), (30, 576, 579, 32), (580, 581, 582, 583), (334, 581, 580, 335), (337, 582, 581, 334), (338, 583, 582, 337), (335, 580, 583, 338), (584, 585, 586, 587), (333, 585, 584, 334), (336, 586, 585, 333), (337, 587, 586, 336), (334, 584, 587, 337), (588, 589, 590, 591), (332, 589, 588, 28), (335, 590, 589, 332), (30, 591, 590, 335), (28, 588, 591, 30), (592, 593, 594, 595), (331, 593, 592, 332), (334, 594, 593, 331), (335, 595, 594, 334), (332, 592, 595, 335), (596, 597, 598, 599), (330, 597, 596, 331), (333, 598, 597, 330), (334, 599, 598, 333), (331, 596, 599, 334), (600, 601, 602, 603), (329, 601, 600, 26), (332, 602, 601, 329), (28, 603, 602, 332), (26, 600, 603, 28), (604, 605, 606, 607), (328, 605, 604, 329), (331, 606, 605, 328), (332, 607, 606, 331), (329, 604, 607, 332), (608, 609, 610, 611), (327, 609, 608, 328), (330, 610, 609, 327), (331, 611, 610, 330), (328, 608, 611, 331), (612, 613, 614, 615), (326, 613, 612, 24), (329, 614, 613, 326), (26, 615, 614, 329), (24, 612, 615, 26), (616, 617, 618, 619), (325, 617, 616, 326), (328, 618, 617, 325), (329, 619, 618, 328), (326, 616, 619, 329), (620, 621, 622, 623), (324, 621, 620, 325), (327, 622, 621, 324), (328, 623, 622, 327), (325, 620, 623, 328), (624, 625, 626, 627), (323, 625, 624, 22), (326, 626, 625, 323), (24, 627, 626, 326), (22, 624, 627, 24), (628, 629, 630, 631), (322, 629, 628, 323), (325, 630, 629, 322), (326, 631, 630, 325), (323, 628, 631, 326), (632, 633, 634, 635), (321, 633, 632, 322), (324, 634, 633, 321), (325, 635, 634, 324), (322, 632, 635, 325), (636, 637, 638, 639), (320, 637, 636, 20), (323, 638, 637, 320), (22, 639, 638, 323), (20, 636, 639, 22), (640, 641, 642, 643), (319, 641, 640, 320), (322, 642, 641, 319), (323, 643, 642, 322), (320, 640, 643, 323), (644, 645, 646, 647), (318, 645, 644, 319), (321, 646, 645, 318), (322, 647, 646, 321), (319, 644, 647, 322), (648, 649, 650, 651), (317, 649, 648, 18), (320, 650, 649, 317), (20, 651, 650, 320), (18, 648, 651, 20), (652, 653, 654, 655), (316, 653, 652, 317), (319, 654, 653, 316), (320, 655, 654, 319), (317, 652, 655, 320), (656, 657, 658, 659), (315, 657, 656, 316), (318, 658, 657, 315), (319, 659, 658, 318), (316, 656, 659, 319), (660, 661, 662, 663), (314, 661, 660, 16), (317, 662, 661, 314), (18, 663, 662, 317), (16, 660, 663, 18), (664, 665, 666, 667), (313, 665, 664, 314), (316, 666, 665, 313), (317, 667, 666, 316), (314, 664, 667, 317), (668, 669, 670, 671), (312, 669, 668, 313), (315, 670, 669, 312), (316, 671, 670, 315), (313, 668, 671, 316), (672, 673, 674, 675), (311, 673, 672, 14), (314, 674, 673, 311), (16, 675, 674, 314), (14, 672, 675, 16), (676, 677, 678, 679), (310, 677, 676, 311), (313, 678, 677, 310), (314, 679, 678, 313), (311, 676, 679, 314), (680, 681, 682, 683), (309, 681, 680, 310), (312, 682, 681, 309), (313, 683, 682, 312), (310, 680, 683, 313), (684, 685, 686, 687), (308, 685, 684, 12), (311, 686, 685, 308), (14, 687, 686, 311), (12, 684, 687, 14), (688, 689, 690, 691), (307, 689, 688, 308), (310, 690, 689, 307), (311, 691, 690, 310), (308, 688, 691, 311), (692, 693, 694, 695), (306, 693, 692, 307), (309, 694, 693, 306), (310, 695, 694, 309), (307, 692, 695, 310), (696, 697, 698, 699), (305, 697, 696, 10), (308, 698, 697, 305), (12, 699, 698, 308), (10, 696, 699, 12), (700, 701, 702, 703), (304, 701, 700, 305), (307, 702, 701, 304), (308, 703, 702, 307), (305, 700, 703, 308), (704, 705, 706, 707), (303, 705, 704, 304), (306, 706, 705, 303), (307, 707, 706, 306), (304, 704, 707, 307), (708, 709, 710, 711), (302, 709, 708, 8), (305, 710, 709, 302), (10, 711, 710, 305), (8, 708, 711, 10), (712, 713, 714, 715), (301, 713, 712, 302), (304, 714, 713, 301), (305, 715, 714, 304), (302, 712, 715, 305), (716, 717, 718, 719), (300, 717, 716, 301), (303, 718, 717, 300), (304, 719, 718, 303), (301, 716, 719, 304), (720, 721, 722, 723), (299, 721, 720, 6), (302, 722, 721, 299), (8, 723, 722, 302), (6, 720, 723, 8), (724, 725, 726, 727), (298, 725, 724, 299), (301, 726, 725, 298), (302, 727, 726, 301), (299, 724, 727, 302), (728, 729, 730, 731), (297, 729, 728, 298), (300, 730, 729, 297), (301, 731, 730, 300), (298, 728, 731, 301), (732, 733, 734, 735), (296, 733, 732, 4), (299, 734, 733, 296), (6, 735, 734, 299), (4, 732, 735, 6), (736, 737, 738, 739), (295, 737, 736, 296), (298, 738, 737, 295), (299, 739, 738, 298), (296, 736, 739, 299), (740, 741, 742, 743), (294, 741, 740, 295), (297, 742, 741, 294), (298, 743, 742, 297), (295, 740, 743, 298), (744, 745, 746, 747), (293, 745, 744, 2), (296, 746, 745, 293), (4, 747, 746, 296), (2, 744, 747, 4), (748, 749, 750, 751), (292, 749, 748, 293), (295, 750, 749, 292), (296, 751, 750, 295), (293, 748, 751, 296), (752, 753, 754, 755), (291, 753, 752, 292), (294, 754, 753, 291), (295, 755, 754, 294), (292, 752, 755, 295), (756, 757, 758, 759), (288, 757, 756, 0), (293, 758, 757, 288), (2, 759, 758, 293), (0, 756, 759, 2), (760, 761, 762, 763), (289, 761, 760, 288), (292, 762, 761, 289), (293, 763, 762, 292), (288, 760, 763, 293), (764, 765, 766, 767), (290, 765, 764, 289), (291, 766, 765, 290), (292, 767, 766, 291), (289, 764, 767, 292)])
_uv = me_cylinder_001.uv_layers.new(name='UVMap')
_uv.uv.foreach_set('vector', [1.0, 0.8409, 1.0, 1.0, 0.9688, 1.0, 0.9688, 0.8409, 0.9688, 0.8409, 0.9688, 1.0, 0.9375, 1.0, 0.9375, 0.8409, 0.9375, 0.8409, 0.9375, 1.0, 0.9062, 1.0, 0.9062, 0.8409, 0.9062, 0.8409, 0.9062, 1.0, 0.875, 1.0, 0.875, 0.8409, 0.875, 0.8409, 0.875, 1.0, 0.8438, 1.0, 0.8438, 0.8409, 0.8438, 0.8409, 0.8438, 1.0, 0.8125, 1.0, 0.8125, 0.8409, 0.8125, 0.8409, 0.8125, 1.0, 0.7812, 1.0, 0.7812, 0.8409, 0.7812, 0.8409, 0.7812, 1.0, 0.75, 1.0, 0.75, 0.8409, 0.75, 0.8409, 0.75, 1.0, 0.7188, 1.0, 0.7188, 0.8409, 0.7188, 0.8409, 0.7188, 1.0, 0.6875, 1.0, 0.6875, 0.8409, 0.6875, 0.8409, 0.6875, 1.0, 0.6562, 1.0, 0.6562, 0.8409, 0.6562, 0.8409, 0.6562, 1.0, 0.625, 1.0, 0.625, 0.8409, 0.625, 0.8409, 0.625, 1.0, 0.5938, 1.0, 0.5938, 0.8409, 0.5938, 0.8409, 0.5938, 1.0, 0.5625, 1.0, 0.5625, 0.8409, 0.5625, 0.8409, 0.5625, 1.0, 0.5312, 1.0, 0.5312, 0.8409, 0.5312, 0.8409, 0.5312, 1.0, 0.5, 1.0, 0.5, 0.8409, 0.5, 0.8409, 0.5, 1.0, 0.4688, 1.0, 0.4688, 0.8409, 0.4688, 0.8409, 0.4688, 1.0, 0.4375, 1.0, 0.4375, 0.8409, 0.4375, 0.8409, 0.4375, 1.0, 0.4062, 1.0, 0.4062, 0.8409, 0.4062, 0.8409, 0.4062, 1.0, 0.375, 1.0, 0.375, 0.8409, 0.375, 0.8409, 0.375, 1.0, 0.3438, 1.0, 0.3438, 0.8409, 0.3438, 0.8409, 0.3438, 1.0, 0.3125, 1.0, 0.3125, 0.8409, 0.3125, 0.8409, 0.3125, 1.0, 0.2812, 1.0, 0.2812, 0.8409, 0.2812, 0.8409, 0.2812, 1.0, 0.25, 1.0, 0.25, 0.8409, 0.25, 0.8409, 0.25, 1.0, 0.2188, 1.0, 0.2188, 0.8409, 0.2188, 0.8409, 0.2188, 1.0, 0.1875, 1.0, 0.1875, 0.8409, 0.1875, 0.8409, 0.1875, 1.0, 0.1562, 1.0, 0.1562, 0.8409, 0.1562, 0.8409, 0.1562, 1.0, 0.125, 1.0, 0.125, 0.8409, 0.125, 0.8409, 0.125, 1.0, 0.09375, 1.0, 0.09375, 0.8409, 0.09375, 0.8409, 0.09375, 1.0, 0.0625, 1.0, 0.0625, 0.8409, 0.9062, 1.0, 0.9375, 1.0, 0.9375, 1.0, 0.9062, 1.0, 0.0625, 0.8409, 0.0625, 1.0, 0.03125, 1.0, 0.03125, 0.8409, 0.03125, 0.8409, 0.03125, 1.0, 0.0, 1.0, 0.0, 0.8409, 0.375, 0.5, 0.3438, 0.5, 0.3438, 0.5, 0.375, 0.5, 0.4062, 0.5, 0.375, 0.5, 0.375, 0.5, 0.4062, 0.5, 0.09375, 0.5, 0.0625, 0.5, 0.0625, 0.5, 0.09375, 0.5, 0.7812, 0.5, 0.75, 0.5, 0.75, 0.5, 0.7812, 0.5, 0.5, 0.5, 0.4688, 0.5, 0.4688, 0.5, 0.5, 0.5, 0.2188, 0.5, 0.1875, 0.5, 0.1875, 0.5, 0.2188, 0.5, 0.9062, 0.5, 0.875, 0.5, 0.875, 0.5, 0.9062, 0.5, 0.625, 0.5, 0.5938, 0.5, 0.5938, 0.5, 0.625, 0.5, 0.3438, 0.5, 0.3125, 0.5, 0.3125, 0.5, 0.3438, 0.5, 0.0625, 0.5, 0.03125, 0.5, 0.03125, 0.5, 0.0625, 0.5, 0.75, 0.5, 0.7188, 0.5, 0.7188, 0.5, 0.75, 0.5, 0.4688, 0.5, 0.4375, 0.5, 0.4375, 0.5, 0.4688, 0.5, 0.1875, 0.5, 0.1562, 0.5, 0.1562, 0.5, 0.1875, 0.5, 0.875, 0.5, 0.8438, 0.5, 0.8438, 0.5, 0.875, 0.5, 0.5938, 0.5, 0.5625, 0.5, 0.5625, 0.5, 0.5938, 0.5, 1.0, 0.5, 0.9688, 0.5, 0.9688, 0.5, 1.0, 0.5, 0.3125, 0.5, 0.2812, 0.5, 0.2812, 0.5, 0.3125, 0.5, 0.03125, 0.5, 0.0, 0.5, 0.0, 0.5, 0.03125, 0.5, 0.7188, 0.5, 0.6875, 0.5, 0.6875, 0.5, 0.7188, 0.5, 0.4375, 0.5, 0.4062, 0.5, 0.4062, 0.5, 0.4375, 0.5, 0.1562, 0.5, 0.125, 0.5, 0.125, 0.5, 0.1562, 0.5, 0.8438, 0.5, 0.8125, 0.5, 0.8125, 0.5, 0.8438, 0.5, 0.5625, 0.5, 0.5312, 0.5, 0.5312, 0.5, 0.5625, 0.5, 0.2812, 0.5, 0.25, 0.5, 0.25, 0.5, 0.2812, 0.5, 0.9688, 0.5, 0.9375, 0.5, 0.9375, 0.5, 0.9688, 0.5, 0.6875, 0.5, 0.6562, 0.5, 0.6562, 0.5, 0.6875, 0.5, 0.4062, 0.5, 0.375, 0.5, 0.375, 0.5, 0.4062, 0.5, 0.125, 0.5, 0.09375, 0.5, 0.09375, 0.5, 0.125, 0.5, 0.8125, 0.5, 0.7812, 0.5, 0.7812, 0.5, 0.8125, 0.5, 0.5312, 0.5, 0.5, 0.5, 0.5, 0.5, 0.5312, 0.5, 0.25, 0.5, 0.2188, 0.5, 0.2188, 0.5, 0.25, 0.5, 0.9375, 0.5, 0.9062, 0.5, 0.9062, 0.5, 0.9375, 0.5, 0.6562, 0.5, 0.625, 0.5, 0.625, 0.5, 0.6562, 0.5, 0.3125, 0.5, 0.2812, 0.5, 0.2812, 0.5, 0.3125, 0.5, 0.8125, 0.5, 0.7812, 0.5, 0.7812, 0.5, 0.8125, 0.5, 0.375, 0.5, 0.3438, 0.5, 0.3438, 0.5, 0.375, 0.5, 0.7812, 0.5, 0.75, 0.5, 0.75, 0.5, 0.7812, 0.5, 0.3438, 0.5, 0.3125, 0.5, 0.3125, 0.5, 0.3438, 0.5, 0.75, 0.5, 0.7188, 0.5, 0.7188, 0.5, 0.75, 0.5, 0.3125, 0.5, 0.2812, 0.5, 0.2812, 0.5, 0.3125, 0.5, 0.7188, 0.5, 0.6875, 0.5, 0.6875, 0.5, 0.7188, 0.5, 0.2812, 0.5, 0.25, 0.5, 0.25, 0.5, 0.2812, 0.5, 0.6875, 0.5, 0.6562, 0.5, 0.6562, 0.5, 0.6875, 0.5, 0.25, 0.5, 0.2188, 0.5, 0.2188, 0.5, 0.25, 0.5, 0.6562, 0.5, 0.625, 0.5, 0.625, 0.5, 0.6562, 0.5, 0.2188, 0.5, 0.1875, 0.5, 0.1875, 0.5, 0.2188, 0.5, 0.625, 0.5, 0.5938, 0.5, 0.5938, 0.5, 0.625, 0.5, 0.1875, 0.5, 0.1562, 0.5, 0.1562, 0.5, 0.1875, 0.5, 0.5938, 0.5, 0.5625, 0.5, 0.5625, 0.5, 0.5938, 0.5, 1.0, 0.5, 0.9688, 0.5, 0.9688, 0.5, 1.0, 0.5, 0.1562, 0.5, 0.125, 0.5, 0.125, 0.5, 0.1562, 0.5, 0.5625, 0.5, 0.5312, 0.5, 0.5312, 0.5, 0.5625, 0.5, 0.9688, 0.5, 0.9375, 0.5, 0.9375, 0.5, 0.9688, 0.5, 0.125, 0.5, 0.09375, 0.5, 0.09375, 0.5, 0.125, 0.5, 0.5312, 0.5, 0.5, 0.5, 0.5, 0.5, 0.5312, 0.5, 0.9375, 0.5, 0.9062, 0.5, 0.9062, 0.5, 0.9375, 0.5, 0.09375, 0.5, 0.0625, 0.5, 0.0625, 0.5, 0.09375, 0.5, 0.5, 0.5, 0.4688, 0.5, 0.4688, 0.5, 0.5, 0.5, 0.9062, 0.5, 0.875, 0.5, 0.875, 0.5, 0.9062, 0.5, 0.0625, 0.5, 0.03125, 0.5, 0.03125, 0.5, 0.0625, 0.5, 0.4688, 0.5, 0.4375, 0.5, 0.4375, 0.5, 0.4688, 0.5, 0.875, 0.5, 0.8438, 0.5, 0.8438, 0.5, 0.875, 0.5, 0.03125, 0.5, 0.0, 0.5, 0.0, 0.5, 0.03125, 0.5, 0.4375, 0.5, 0.4062, 0.5, 0.4062, 0.5, 0.4375, 0.5, 0.8438, 0.5, 0.8125, 0.5, 0.8125, 0.5, 0.8438, 0.5, 0.2188, 0.5, 0.1875, 0.5, 0.1875, 0.5, 0.2188, 0.5, 0.7188, 0.5, 0.6875, 0.5, 0.6875, 0.5, 0.7188, 0.5, 0.2812, 0.5, 0.25, 0.5, 0.25, 0.5, 0.2812, 0.5, 0.6875, 0.5, 0.6562, 0.5, 0.6562, 0.5, 0.6875, 0.5, 0.25, 0.5, 0.2188, 0.5, 0.2188, 0.5, 0.25, 0.5, 0.6562, 0.5, 0.625, 0.5, 0.625, 0.5, 0.6562, 0.5, 0.2188, 0.5, 0.1875, 0.5, 0.1875, 0.5, 0.2188, 0.5, 0.625, 0.5, 0.5938, 0.5, 0.5938, 0.5, 0.625, 0.5, 0.1875, 0.5, 0.1562, 0.5, 0.1562, 0.5, 0.1875, 0.5, 0.5938, 0.5, 0.5625, 0.5, 0.5625, 0.5, 0.5938, 0.5, 1.0, 0.5, 0.9688, 0.5, 0.9688, 0.5, 1.0, 0.5, 0.1562, 0.5, 0.125, 0.5, 0.125, 0.5, 0.1562, 0.5, 0.5625, 0.5, 0.5312, 0.5, 0.5312, 0.5, 0.5625, 0.5, 0.9688, 0.5, 0.9375, 0.5, 0.9375, 0.5, 0.9688, 0.5, 0.125, 0.5, 0.09375, 0.5, 0.09375, 0.5, 0.125, 0.5, 0.5312, 0.5, 0.5, 0.5, 0.5, 0.5, 0.5312, 0.5, 0.9375, 0.5, 0.9062, 0.5, 0.9062, 0.5, 0.9375, 0.5, 0.09375, 0.5, 0.0625, 0.5, 0.0625, 0.5, 0.09375, 0.5, 0.5, 0.5, 0.4688, 0.5, 0.4688, 0.5, 0.5, 0.5, 0.9062, 0.5, 0.875, 0.5, 0.875, 0.5, 0.9062, 0.5, 0.0625, 0.5, 0.03125, 0.5, 0.03125, 0.5, 0.0625, 0.5, 0.4688, 0.5, 0.4375, 0.5, 0.4375, 0.5, 0.4688, 0.5, 0.875, 0.5, 0.8438, 0.5, 0.8438, 0.5, 0.875, 0.5, 0.03125, 0.5, 0.0, 0.5, 0.0, 0.5, 0.03125, 0.5, 0.4375, 0.5, 0.4062, 0.5, 0.4062, 0.5, 0.4375, 0.5, 0.8438, 0.5, 0.8125, 0.5, 0.8125, 0.5, 0.8438, 0.5, 0.4062, 0.5, 0.375, 0.5, 0.375, 0.5, 0.4062, 0.5, 0.8125, 0.5, 0.7812, 0.5, 0.7812, 0.5, 0.8125, 0.5, 0.375, 0.5, 0.3438, 0.5, 0.3438, 0.5, 0.375, 0.5, 0.7812, 0.5, 0.75, 0.5, 0.75, 0.5, 0.7812, 0.5, 0.3438, 0.5, 0.3125, 0.5, 0.3125, 0.5, 0.3438, 0.5, 0.75, 0.5, 0.7188, 0.5, 0.7188, 0.5, 0.75, 0.5, 0.9688, 0.5, 0.9375, 0.5, 0.9375, 0.5, 0.9688, 0.5, 0.625, 0.5, 0.5938, 0.5, 0.5938, 0.5, 0.625, 0.5, 0.1875, 0.5, 0.1562, 0.5, 0.1562, 0.5, 0.1875, 0.5, 0.5938, 0.5, 0.5625, 0.5, 0.5625, 0.5, 0.5938, 0.5, 1.0, 0.5, 0.9688, 0.5, 0.9688, 0.5, 1.0, 0.5, 0.1562, 0.5, 0.125, 0.5, 0.125, 0.5, 0.1562, 0.5, 0.5625, 0.5, 0.5312, 0.5, 0.5312, 0.5, 0.5625, 0.5, 0.9688, 0.5, 0.9375, 0.5, 0.9375, 0.5, 0.9688, 0.5, 0.125, 0.5, 0.09375, 0.5, 0.09375, 0.5, 0.125, 0.5, 0.5312, 0.5, 0.5, 0.5, 0.5, 0.5, 0.5312, 0.5, 0.9375, 0.5, 0.9062, 0.5, 0.9062, 0.5, 0.9375, 0.5, 0.09375, 0.5, 0.0625, 0.5, 0.0625, 0.5, 0.09375, 0.5, 0.5, 0.5, 0.4688, 0.5, 0.4688, 0.5, 0.5, 0.5, 0.9062, 0.5, 0.875, 0.5, 0.875, 0.5, 0.9062, 0.5, 0.0625, 0.5, 0.03125, 0.5, 0.03125, 0.5, 0.0625, 0.5, 0.4688, 0.5, 0.4375, 0.5, 0.4375, 0.5, 0.4688, 0.5, 0.875, 0.5, 0.8438, 0.5, 0.8438, 0.5, 0.875, 0.5, 0.03125, 0.5, 0.0, 0.5, 0.0, 0.5, 0.03125, 0.5, 0.4375, 0.5, 0.4062, 0.5, 0.4062, 0.5, 0.4375, 0.5, 0.8438, 0.5, 0.8125, 0.5, 0.8125, 0.5, 0.8438, 0.5, 0.4062, 0.5, 0.375, 0.5, 0.375, 0.5, 0.4062, 0.5, 0.8125, 0.5, 0.7812, 0.5, 0.7812, 0.5, 0.8125, 0.5, 0.375, 0.5, 0.3438, 0.5, 0.3438, 0.5, 0.375, 0.5, 0.7812, 0.5, 0.75, 0.5, 0.75, 0.5, 0.7812, 0.5, 0.3438, 0.5, 0.3125, 0.5, 0.3125, 0.5, 0.3438, 0.5, 0.75, 0.5, 0.7188, 0.5, 0.7188, 0.5, 0.75, 0.5, 0.3125, 0.5, 0.2812, 0.5, 0.2812, 0.5, 0.3125, 0.5, 0.7188, 0.5, 0.6875, 0.5, 0.6875, 0.5, 0.7188, 0.5, 0.2812, 0.5, 0.25, 0.5, 0.25, 0.5, 0.2812, 0.5, 0.6875, 0.5, 0.6562, 0.5, 0.6562, 0.5, 0.6875, 0.5, 0.25, 0.5, 0.2188, 0.5, 0.2188, 0.5, 0.25, 0.5, 0.6562, 0.5, 0.625, 0.5, 0.625, 0.5, 0.6562, 0.5, 0.75, 0.49, 0.7968, 0.4854, 0.8418, 0.4717, 0.8833, 0.4496, 0.9197, 0.4197, 0.9496, 0.3833, 0.9717, 0.3418, 0.9854, 0.2968, 0.99, 0.25, 0.9854, 0.2032, 0.9717, 0.1582, 0.9496, 0.1167, 0.9197, 0.08029, 0.8833, 0.05045, 0.8418, 0.02827, 0.7968, 0.01461, 0.75, 0.01, 0.7032, 0.01461, 0.6582, 0.02827, 0.6167, 0.05045, 0.5803, 0.08029, 0.5504, 0.1167, 0.5283, 0.1582, 0.5146, 0.2032, 0.51, 0.25, 0.5146, 0.2968, 0.5283, 0.3418, 0.5504, 0.3833, 0.5803, 0.4197, 0.6167, 0.4496, 0.6582, 0.4717, 0.7032, 0.4854, 0.125, 0.5, 0.09375, 0.5, 0.09375, 0.5, 0.125, 0.5, 0.5312, 0.5, 0.5, 0.5, 0.5, 0.5, 0.5312, 0.5, 0.9375, 0.5, 0.9062, 0.5, 0.9062, 0.5, 0.9375, 0.5, 0.09375, 0.5, 0.0625, 0.5, 0.0625, 0.5, 0.09375, 0.5, 0.5, 0.5, 0.4688, 0.5, 0.4688, 0.5, 0.5, 0.5, 0.9062, 0.5, 0.875, 0.5, 0.875, 0.5, 0.9062, 0.5, 0.0625, 0.5, 0.03125, 0.5, 0.03125, 0.5, 0.0625, 0.5, 0.4688, 0.5, 0.4375, 0.5, 0.4375, 0.5, 0.4688, 0.5, 0.875, 0.5, 0.8438, 0.5, 0.8438, 0.5, 0.875, 0.5, 0.03125, 0.5, 0.0, 0.5, 0.0, 0.5, 0.03125, 0.5, 0.4375, 0.5, 0.4062, 0.5, 0.4062, 0.5, 0.4375, 0.5, 0.8438, 0.5, 0.8125, 0.5, 0.8125, 0.5, 0.8438, 0.5, 0.4062, 0.5, 0.375, 0.5, 0.375, 0.5, 0.4062, 0.5, 0.8125, 0.5, 0.7812, 0.5, 0.7812, 0.5, 0.8125, 0.5, 0.375, 0.5, 0.3438, 0.5, 0.3438, 0.5, 0.375, 0.5, 0.7812, 0.5, 0.75, 0.5, 0.75, 0.5, 0.7812, 0.5, 0.3438, 0.5, 0.3125, 0.5, 0.3125, 0.5, 0.3438, 0.5, 0.75, 0.5, 0.7188, 0.5, 0.7188, 0.5, 0.75, 0.5, 0.3125, 0.5, 0.2812, 0.5, 0.2812, 0.5, 0.3125, 0.5, 0.7188, 0.5, 0.6875, 0.5, 0.6875, 0.5, 0.7188, 0.5, 0.2812, 0.5, 0.25, 0.5, 0.25, 0.5, 0.2812, 0.5, 0.6875, 0.5, 0.6562, 0.5, 0.6562, 0.5, 0.6875, 0.5, 0.25, 0.5, 0.2188, 0.5, 0.2188, 0.5, 0.25, 0.5, 0.6562, 0.5, 0.625, 0.5, 0.625, 0.5, 0.6562, 0.5, 0.2188, 0.5, 0.1875, 0.5, 0.1875, 0.5, 0.2188, 0.5, 0.625, 0.5, 0.5938, 0.5, 0.5938, 0.5, 0.625, 0.5, 0.1875, 0.5, 0.1562, 0.5, 0.1562, 0.5, 0.1875, 0.5, 0.5938, 0.5, 0.5625, 0.5, 0.5625, 0.5, 0.5938, 0.5, 1.0, 0.5, 0.9688, 0.5, 0.9688, 0.5, 1.0, 0.5, 0.1562, 0.5, 0.125, 0.5, 0.125, 0.5, 0.1562, 0.5, 0.5625, 0.5, 0.5312, 0.5, 0.5312, 0.5, 0.5625, 0.5, 0.75, 1.0, 0.7812, 1.0, 0.7812, 1.0, 0.75, 1.0, 0.625, 1.0, 0.6562, 1.0, 0.6562, 1.0, 0.625, 1.0, 0.3438, 1.0, 0.375, 1.0, 0.375, 1.0, 0.3438, 1.0, 0.0625, 1.0, 0.09375, 1.0, 0.09375, 1.0, 0.0625, 1.0, 0.75, 1.0, 0.7812, 1.0, 0.7812, 1.0, 0.75, 1.0, 0.4688, 1.0, 0.5, 1.0, 0.5, 1.0, 0.4688, 1.0, 0.1875, 1.0, 0.2188, 1.0, 0.2188, 1.0, 0.1875, 1.0, 0.875, 1.0, 0.9062, 1.0, 0.9062, 1.0, 0.875, 1.0, 0.5938, 1.0, 0.625, 1.0, 0.625, 1.0, 0.5938, 1.0, 0.3125, 1.0, 0.3438, 1.0, 0.3438, 1.0, 0.3125, 1.0, 0.03125, 1.0, 0.0625, 1.0, 0.0625, 1.0, 0.03125, 1.0, 0.7188, 1.0, 0.75, 1.0, 0.75, 1.0, 0.7188, 1.0, 0.4375, 1.0, 0.4688, 1.0, 0.4688, 1.0, 0.4375, 1.0, 0.1562, 1.0, 0.1875, 1.0, 0.1875, 1.0, 0.1562, 1.0, 0.8438, 1.0, 0.875, 1.0, 0.875, 1.0, 0.8438, 1.0, 0.5625, 1.0, 0.5938, 1.0, 0.5938, 1.0, 0.5625, 1.0, 0.2812, 1.0, 0.3125, 1.0, 0.3125, 1.0, 0.2812, 1.0, 0.9688, 1.0, 1.0, 1.0, 1.0, 1.0, 0.9688, 1.0, 0.0, 1.0, 0.03125, 1.0, 0.03125, 1.0, 0.0, 1.0, 0.6875, 1.0, 0.7188, 1.0, 0.7188, 1.0, 0.6875, 1.0, 0.4062, 1.0, 0.4375, 1.0, 0.4375, 1.0, 0.4062, 1.0, 0.125, 1.0, 0.1562, 1.0, 0.1562, 1.0, 0.125, 1.0, 0.8125, 1.0, 0.8438, 1.0, 0.8438, 1.0, 0.8125, 1.0, 0.5312, 1.0, 0.5625, 1.0, 0.5625, 1.0, 0.5312, 1.0, 0.25, 1.0, 0.2812, 1.0, 0.2812, 1.0, 0.25, 1.0, 0.9375, 1.0, 0.9688, 1.0, 0.9688, 1.0, 0.9375, 1.0, 0.6562, 1.0, 0.6875, 1.0, 0.6875, 1.0, 0.6562, 1.0, 0.375, 1.0, 0.4062, 1.0, 0.4062, 1.0, 0.375, 1.0, 0.09375, 1.0, 0.125, 1.0, 0.125, 1.0, 0.09375, 1.0, 0.7812, 1.0, 0.8125, 1.0, 0.8125, 1.0, 0.7812, 1.0, 0.5, 1.0, 0.5312, 1.0, 0.5312, 1.0, 0.5, 1.0, 0.2188, 1.0, 0.25, 1.0, 0.25, 1.0, 0.2188, 1.0, 0.2968, 0.4854, 0.25, 0.49, 0.2032, 0.4854, 0.1582, 0.4717, 0.1167, 0.4496, 0.08029, 0.4197, 0.05045, 0.3833, 0.02827, 0.3418, 0.01461, 0.2968, 0.01, 0.25, 0.01461, 0.2032, 0.02827, 0.1582, 0.05045, 0.1167, 0.08029, 0.08029, 0.1167, 0.05045, 0.1582, 0.02827, 0.2032, 0.01461, 0.25, 0.01, 0.2968, 0.01461, 0.3418, 0.02827, 0.3833, 0.05045, 0.4197, 0.08029, 0.4496, 0.1167, 0.4717, 0.1582, 0.4854, 0.2032, 0.49, 0.25, 0.4854, 0.2968, 0.4717, 0.3418, 0.4496, 0.3833, 0.4197, 0.4197, 0.3833, 0.4496, 0.3418, 0.4717, 0.3125, 1.0, 0.3438, 1.0, 0.3438, 1.0, 0.3125, 1.0, 0.7188, 1.0, 0.75, 1.0, 0.75, 1.0, 0.7188, 1.0, 0.2812, 1.0, 0.3125, 1.0, 0.3125, 1.0, 0.2812, 1.0, 0.6875, 1.0, 0.7188, 1.0, 0.7188, 1.0, 0.6875, 1.0, 0.25, 1.0, 0.2812, 1.0, 0.2812, 1.0, 0.25, 1.0, 0.6562, 1.0, 0.6875, 1.0, 0.6875, 1.0, 0.6562, 1.0, 0.2188, 1.0, 0.25, 1.0, 0.25, 1.0, 0.2188, 1.0, 0.625, 1.0, 0.6562, 1.0, 0.6562, 1.0, 0.625, 1.0, 0.1875, 1.0, 0.2188, 1.0, 0.2188, 1.0, 0.1875, 1.0, 0.5938, 1.0, 0.625, 1.0, 0.625, 1.0, 0.5938, 1.0, 0.1562, 1.0, 0.1875, 1.0, 0.1875, 1.0, 0.1562, 1.0, 0.5625, 1.0, 0.5938, 1.0, 0.5938, 1.0, 0.5625, 1.0, 0.9688, 1.0, 1.0, 1.0, 1.0, 1.0, 0.9688, 1.0, 0.125, 1.0, 0.1562, 1.0, 0.1562, 1.0, 0.125, 1.0, 0.5312, 1.0, 0.5625, 1.0, 0.5625, 1.0, 0.5312, 1.0, 0.9375, 1.0, 0.9688, 1.0, 0.9688, 1.0, 0.9375, 1.0, 0.09375, 1.0, 0.125, 1.0, 0.125, 1.0, 0.09375, 1.0, 0.5, 1.0, 0.5312, 1.0, 0.5312, 1.0, 0.5, 1.0, 0.9062, 1.0, 0.9375, 1.0, 0.9375, 1.0, 0.9062, 1.0, 0.0625, 1.0, 0.09375, 1.0, 0.09375, 1.0, 0.0625, 1.0, 0.4688, 1.0, 0.5, 1.0, 0.5, 1.0, 0.4688, 1.0, 0.875, 1.0, 0.9062, 1.0, 0.9062, 1.0, 0.875, 1.0, 0.03125, 1.0, 0.0625, 1.0, 0.0625, 1.0, 0.03125, 1.0, 0.4375, 1.0, 0.4688, 1.0, 0.4688, 1.0, 0.4375, 1.0, 0.8438, 1.0, 0.875, 1.0, 0.875, 1.0, 0.8438, 1.0, 0.0, 1.0, 0.03125, 1.0, 0.03125, 1.0, 0.0, 1.0, 0.4062, 1.0, 0.4375, 1.0, 0.4375, 1.0, 0.4062, 1.0, 0.8125, 1.0, 0.8438, 1.0, 0.8438, 1.0, 0.8125, 1.0, 0.375, 1.0, 0.4062, 1.0, 0.4062, 1.0, 0.375, 1.0, 0.7812, 1.0, 0.8125, 1.0, 0.8125, 1.0, 0.7812, 1.0, 0.3438, 1.0, 0.375, 1.0, 0.375, 1.0, 0.3438, 1.0, 0.03125, 0.5, 0.03125, 0.5909, 0.0, 0.5909, 0.0, 0.5, 0.03125, 0.5909, 0.03125, 0.5909, 0.03125, 0.5, 0.03125, 0.5, 0.0, 0.5909, 0.0, 0.5909, 0.03125, 0.5909, 0.03125, 0.5909, 0.0, 0.5, 0.0, 0.5, 0.0, 0.5909, 0.0, 0.5909, 0.03125, 0.5, 0.03125, 0.5, 0.0, 0.5, 0.0, 0.5, 0.03125, 0.5909, 0.03125, 0.7159, 0.0, 0.7159, 0.0, 0.5909, 0.03125, 0.7159, 0.03125, 0.7159, 0.03125, 0.5909, 0.03125, 0.5909, 0.0, 0.7159, 0.0, 0.7159, 0.03125, 0.7159, 0.03125, 0.7159, 0.0, 0.5909, 0.0, 0.5909, 0.0, 0.7159, 0.0, 0.7159, 0.03125, 0.5909, 0.03125, 0.5909, 0.0, 0.5909, 0.0, 0.5909, 0.03125, 0.7159, 0.03125, 0.8409, 0.0, 0.8409, 0.0, 0.7159, 0.03125, 0.8409, 0.03125, 0.8409, 0.03125, 0.7159, 0.03125, 0.7159, 0.0, 0.8409, 0.0, 0.8409, 0.03125, 0.8409, 0.03125, 0.8409, 0.0, 0.7159, 0.0, 0.7159, 0.0, 0.8409, 0.0, 0.8409, 0.03125, 0.7159, 0.03125, 0.7159, 0.0, 0.7159, 0.0, 0.7159, 0.0625, 0.5, 0.0625, 0.5909, 0.03125, 0.5909, 0.03125, 0.5, 0.0625, 0.5909, 0.0625, 0.5909, 0.0625, 0.5, 0.0625, 0.5, 0.03125, 0.5909, 0.03125, 0.5909, 0.0625, 0.5909, 0.0625, 0.5909, 0.03125, 0.5, 0.03125, 0.5, 0.03125, 0.5909, 0.03125, 0.5909, 0.0625, 0.5, 0.0625, 0.5, 0.03125, 0.5, 0.03125, 0.5, 0.0625, 0.5909, 0.0625, 0.7159, 0.03125, 0.7159, 0.03125, 0.5909, 0.0625, 0.7159, 0.0625, 0.7159, 0.0625, 0.5909, 0.0625, 0.5909, 0.03125, 0.7159, 0.03125, 0.7159, 0.0625, 0.7159, 0.0625, 0.7159, 0.03125, 0.5909, 0.03125, 0.5909, 0.03125, 0.7159, 0.03125, 0.7159, 0.0625, 0.5909, 0.0625, 0.5909, 0.03125, 0.5909, 0.03125, 0.5909, 0.0625, 0.7159, 0.0625, 0.8409, 0.03125, 0.8409, 0.03125, 0.7159, 0.0625, 0.8409, 0.0625, 0.8409, 0.0625, 0.7159, 0.0625, 0.7159, 0.03125, 0.8409, 0.03125, 0.8409, 0.0625, 0.8409, 0.0625, 0.8409, 0.03125, 0.7159, 0.03125, 0.7159, 0.03125, 0.8409, 0.03125, 0.8409, 0.0625, 0.7159, 0.0625, 0.7159, 0.03125, 0.7159, 0.03125, 0.7159, 0.09375, 0.5, 0.09375, 0.5909, 0.0625, 0.5909, 0.0625, 0.5, 0.09375, 0.5909, 0.09375, 0.5909, 0.09375, 0.5, 0.09375, 0.5, 0.0625, 0.5909, 0.0625, 0.5909, 0.09375, 0.5909, 0.09375, 0.5909, 0.0625, 0.5, 0.0625, 0.5, 0.0625, 0.5909, 0.0625, 0.5909, 0.09375, 0.5, 0.09375, 0.5, 0.0625, 0.5, 0.0625, 0.5, 0.09375, 0.5909, 0.09375, 0.7159, 0.0625, 0.7159, 0.0625, 0.5909, 0.09375, 0.7159, 0.09375, 0.7159, 0.09375, 0.5909, 0.09375, 0.5909, 0.0625, 0.7159, 0.0625, 0.7159, 0.09375, 0.7159, 0.09375, 0.7159, 0.0625, 0.5909, 0.0625, 0.5909, 0.0625, 0.7159, 0.0625, 0.7159, 0.09375, 0.5909, 0.09375, 0.5909, 0.0625, 0.5909, 0.0625, 0.5909, 0.09375, 0.7159, 0.09375, 0.8409, 0.0625, 0.8409, 0.0625, 0.7159, 0.09375, 0.8409, 0.09375, 0.8409, 0.09375, 0.7159, 0.09375, 0.7159, 0.0625, 0.8409, 0.0625, 0.8409, 0.09375, 0.8409, 0.09375, 0.8409, 0.0625, 0.7159, 0.0625, 0.7159, 0.0625, 0.8409, 0.0625, 0.8409, 0.09375, 0.7159, 0.09375, 0.7159, 0.0625, 0.7159, 0.0625, 0.7159, 0.125, 0.5, 0.125, 0.5909, 0.09375, 0.5909, 0.09375, 0.5, 0.125, 0.5909, 0.125, 0.5909, 0.125, 0.5, 0.125, 0.5, 0.09375, 0.5909, 0.09375, 0.5909, 0.125, 0.5909, 0.125, 0.5909, 0.09375, 0.5, 0.09375, 0.5, 0.09375, 0.5909, 0.09375, 0.5909, 0.125, 0.5, 0.125, 0.5, 0.09375, 0.5, 0.09375, 0.5, 0.125, 0.5909, 0.125, 0.7159, 0.09375, 0.7159, 0.09375, 0.5909, 0.125, 0.7159, 0.125, 0.7159, 0.125, 0.5909, 0.125, 0.5909, 0.09375, 0.7159, 0.09375, 0.7159, 0.125, 0.7159, 0.125, 0.7159, 0.09375, 0.5909, 0.09375, 0.5909, 0.09375, 0.7159, 0.09375, 0.7159, 0.125, 0.5909, 0.125, 0.5909, 0.09375, 0.5909, 0.09375, 0.5909, 0.125, 0.7159, 0.125, 0.8409, 0.09375, 0.8409, 0.09375, 0.7159, 0.125, 0.8409, 0.125, 0.8409, 0.125, 0.7159, 0.125, 0.7159, 0.09375, 0.8409, 0.09375, 0.8409, 0.125, 0.8409, 0.125, 0.8409, 0.09375, 0.7159, 0.09375, 0.7159, 0.09375, 0.8409, 0.09375, 0.8409, 0.125, 0.7159, 0.125, 0.7159, 0.09375, 0.7159, 0.09375, 0.7159, 0.1562, 0.5, 0.1562, 0.5909, 0.125, 0.5909, 0.125, 0.5, 0.1562, 0.5909, 0.1562, 0.5909, 0.1562, 0.5, 0.1562, 0.5, 0.125, 0.5909, 0.125, 0.5909, 0.1562, 0.5909, 0.1562, 0.5909, 0.125, 0.5, 0.125, 0.5, 0.125, 0.5909, 0.125, 0.5909, 0.1562, 0.5, 0.1562, 0.5, 0.125, 0.5, 0.125, 0.5, 0.1562, 0.5909, 0.1562, 0.7159, 0.125, 0.7159, 0.125, 0.5909, 0.1562, 0.7159, 0.1562, 0.7159, 0.1562, 0.5909, 0.1562, 0.5909, 0.125, 0.7159, 0.125, 0.7159, 0.1562, 0.7159, 0.1562, 0.7159, 0.125, 0.5909, 0.125, 0.5909, 0.125, 0.7159, 0.125, 0.7159, 0.1562, 0.5909, 0.1562, 0.5909, 0.125, 0.5909, 0.125, 0.5909, 0.1562, 0.7159, 0.1562, 0.8409, 0.125, 0.8409, 0.125, 0.7159, 0.1562, 0.8409, 0.1562, 0.8409, 0.1562, 0.7159, 0.1562, 0.7159, 0.125, 0.8409, 0.125, 0.8409, 0.1562, 0.8409, 0.1562, 0.8409, 0.125, 0.7159, 0.125, 0.7159, 0.125, 0.8409, 0.125, 0.8409, 0.1562, 0.7159, 0.1562, 0.7159, 0.125, 0.7159, 0.125, 0.7159, 0.1875, 0.5, 0.1875, 0.5909, 0.1562, 0.5909, 0.1562, 0.5, 0.1875, 0.5909, 0.1875, 0.5909, 0.1875, 0.5, 0.1875, 0.5, 0.1562, 0.5909, 0.1562, 0.5909, 0.1875, 0.5909, 0.1875, 0.5909, 0.1562, 0.5, 0.1562, 0.5, 0.1562, 0.5909, 0.1562, 0.5909, 0.1875, 0.5, 0.1875, 0.5, 0.1562, 0.5, 0.1562, 0.5, 0.1875, 0.5909, 0.1875, 0.7159, 0.1562, 0.7159, 0.1562, 0.5909, 0.1875, 0.7159, 0.1875, 0.7159, 0.1875, 0.5909, 0.1875, 0.5909, 0.1562, 0.7159, 0.1562, 0.7159, 0.1875, 0.7159, 0.1875, 0.7159, 0.1562, 0.5909, 0.1562, 0.5909, 0.1562, 0.7159, 0.1562, 0.7159, 0.1875, 0.5909, 0.1875, 0.5909, 0.1562, 0.5909, 0.1562, 0.5909, 0.1875, 0.7159, 0.1875, 0.8409, 0.1562, 0.8409, 0.1562, 0.7159, 0.1875, 0.8409, 0.1875, 0.8409, 0.1875, 0.7159, 0.1875, 0.7159, 0.1562, 0.8409, 0.1562, 0.8409, 0.1875, 0.8409, 0.1875, 0.8409, 0.1562, 0.7159, 0.1562, 0.7159, 0.1562, 0.8409, 0.1562, 0.8409, 0.1875, 0.7159, 0.1875, 0.7159, 0.1562, 0.7159, 0.1562, 0.7159, 0.2188, 0.5, 0.2188, 0.5909, 0.1875, 0.5909, 0.1875, 0.5, 0.2188, 0.5909, 0.2188, 0.5909, 0.2188, 0.5, 0.2188, 0.5, 0.1875, 0.5909, 0.1875, 0.5909, 0.2188, 0.5909, 0.2188, 0.5909, 0.1875, 0.5, 0.1875, 0.5, 0.1875, 0.5909, 0.1875, 0.5909, 0.2188, 0.5, 0.2188, 0.5, 0.1875, 0.5, 0.1875, 0.5, 0.2188, 0.5909, 0.2188, 0.7159, 0.1875, 0.7159, 0.1875, 0.5909, 0.2188, 0.7159, 0.2188, 0.7159, 0.2188, 0.5909, 0.2188, 0.5909, 0.1875, 0.7159, 0.1875, 0.7159, 0.2188, 0.7159, 0.2188, 0.7159, 0.1875, 0.5909, 0.1875, 0.5909, 0.1875, 0.7159, 0.1875, 0.7159, 0.2188, 0.5909, 0.2188, 0.5909, 0.1875, 0.5909, 0.1875, 0.5909, 0.2188, 0.7159, 0.2188, 0.8409, 0.1875, 0.8409, 0.1875, 0.7159, 0.2188, 0.8409, 0.2188, 0.8409, 0.2188, 0.7159, 0.2188, 0.7159, 0.1875, 0.8409, 0.1875, 0.8409, 0.2188, 0.8409, 0.2188, 0.8409, 0.1875, 0.7159, 0.1875, 0.7159, 0.1875, 0.8409, 0.1875, 0.8409, 0.2188, 0.7159, 0.2188, 0.7159, 0.1875, 0.7159, 0.1875, 0.7159, 0.25, 0.5, 0.25, 0.5909, 0.2188, 0.5909, 0.2188, 0.5, 0.25, 0.5909, 0.25, 0.5909, 0.25, 0.5, 0.25, 0.5, 0.2188, 0.5909, 0.2188, 0.5909, 0.25, 0.5909, 0.25, 0.5909, 0.2188, 0.5, 0.2188, 0.5, 0.2188, 0.5909, 0.2188, 0.5909, 0.25, 0.5, 0.25, 0.5, 0.2188, 0.5, 0.2188, 0.5, 0.25, 0.5909, 0.25, 0.7159, 0.2188, 0.7159, 0.2188, 0.5909, 0.25, 0.7159, 0.25, 0.7159, 0.25, 0.5909, 0.25, 0.5909, 0.2188, 0.7159, 0.2188, 0.7159, 0.25, 0.7159, 0.25, 0.7159, 0.2188, 0.5909, 0.2188, 0.5909, 0.2188, 0.7159, 0.2188, 0.7159, 0.25, 0.5909, 0.25, 0.5909, 0.2188, 0.5909, 0.2188, 0.5909, 0.25, 0.7159, 0.25, 0.8409, 0.2188, 0.8409, 0.2188, 0.7159, 0.25, 0.8409, 0.25, 0.8409, 0.25, 0.7159, 0.25, 0.7159, 0.2188, 0.8409, 0.2188, 0.8409, 0.25, 0.8409, 0.25, 0.8409, 0.2188, 0.7159, 0.2188, 0.7159, 0.2188, 0.8409, 0.2188, 0.8409, 0.25, 0.7159, 0.25, 0.7159, 0.2188, 0.7159, 0.2188, 0.7159, 0.2812, 0.5, 0.2812, 0.5909, 0.25, 0.5909, 0.25, 0.5, 0.2812, 0.5909, 0.2812, 0.5909, 0.2812, 0.5, 0.2812, 0.5, 0.25, 0.5909, 0.25, 0.5909, 0.2812, 0.5909, 0.2812, 0.5909, 0.25, 0.5, 0.25, 0.5, 0.25, 0.5909, 0.25, 0.5909, 0.2812, 0.5, 0.2812, 0.5, 0.25, 0.5, 0.25, 0.5, 0.2812, 0.5909, 0.2812, 0.7159, 0.25, 0.7159, 0.25, 0.5909, 0.2812, 0.7159, 0.2812, 0.7159, 0.2812, 0.5909, 0.2812, 0.5909, 0.25, 0.7159, 0.25, 0.7159, 0.2812, 0.7159, 0.2812, 0.7159, 0.25, 0.5909, 0.25, 0.5909, 0.25, 0.7159, 0.25, 0.7159, 0.2812, 0.5909, 0.2812, 0.5909, 0.25, 0.5909, 0.25, 0.5909, 0.2812, 0.7159, 0.2812, 0.8409, 0.25, 0.8409, 0.25, 0.7159, 0.2812, 0.8409, 0.2812, 0.8409, 0.2812, 0.7159, 0.2812, 0.7159, 0.25, 0.8409, 0.25, 0.8409, 0.2812, 0.8409, 0.2812, 0.8409, 0.25, 0.7159, 0.25, 0.7159, 0.25, 0.8409, 0.25, 0.8409, 0.2812, 0.7159, 0.2812, 0.7159, 0.25, 0.7159, 0.25, 0.7159, 0.3125, 0.5, 0.3125, 0.5909, 0.2812, 0.5909, 0.2812, 0.5, 0.3125, 0.5909, 0.3125, 0.5909, 0.3125, 0.5, 0.3125, 0.5, 0.2812, 0.5909, 0.2812, 0.5909, 0.3125, 0.5909, 0.3125, 0.5909, 0.2812, 0.5, 0.2812, 0.5, 0.2812, 0.5909, 0.2812, 0.5909, 0.3125, 0.5, 0.3125, 0.5, 0.2812, 0.5, 0.2812, 0.5, 0.3125, 0.5909, 0.3125, 0.7159, 0.2812, 0.7159, 0.2812, 0.5909, 0.3125, 0.7159, 0.3125, 0.7159, 0.3125, 0.5909, 0.3125, 0.5909, 0.2812, 0.7159, 0.2812, 0.7159, 0.3125, 0.7159, 0.3125, 0.7159, 0.2812, 0.5909, 0.2812, 0.5909, 0.2812, 0.7159, 0.2812, 0.7159, 0.3125, 0.5909, 0.3125, 0.5909, 0.2812, 0.5909, 0.2812, 0.5909, 0.3125, 0.7159, 0.3125, 0.8409, 0.2812, 0.8409, 0.2812, 0.7159, 0.3125, 0.8409, 0.3125, 0.8409, 0.3125, 0.7159, 0.3125, 0.7159, 0.2812, 0.8409, 0.2812, 0.8409, 0.3125, 0.8409, 0.3125, 0.8409, 0.2812, 0.7159, 0.2812, 0.7159, 0.2812, 0.8409, 0.2812, 0.8409, 0.3125, 0.7159, 0.3125, 0.7159, 0.2812, 0.7159, 0.2812, 0.7159, 0.3438, 0.5, 0.3438, 0.5909, 0.3125, 0.5909, 0.3125, 0.5, 0.3438, 0.5909, 0.3438, 0.5909, 0.3438, 0.5, 0.3438, 0.5, 0.3125, 0.5909, 0.3125, 0.5909, 0.3438, 0.5909, 0.3438, 0.5909, 0.3125, 0.5, 0.3125, 0.5, 0.3125, 0.5909, 0.3125, 0.5909, 0.3438, 0.5, 0.3438, 0.5, 0.3125, 0.5, 0.3125, 0.5, 0.3438, 0.5909, 0.3438, 0.7159, 0.3125, 0.7159, 0.3125, 0.5909, 0.3438, 0.7159, 0.3438, 0.7159, 0.3438, 0.5909, 0.3438, 0.5909, 0.3125, 0.7159, 0.3125, 0.7159, 0.3438, 0.7159, 0.3438, 0.7159, 0.3125, 0.5909, 0.3125, 0.5909, 0.3125, 0.7159, 0.3125, 0.7159, 0.3438, 0.5909, 0.3438, 0.5909, 0.3125, 0.5909, 0.3125, 0.5909, 0.3438, 0.7159, 0.3438, 0.8409, 0.3125, 0.8409, 0.3125, 0.7159, 0.3438, 0.8409, 0.3438, 0.8409, 0.3438, 0.7159, 0.3438, 0.7159, 0.3125, 0.8409, 0.3125, 0.8409, 0.3438, 0.8409, 0.3438, 0.8409, 0.3125, 0.7159, 0.3125, 0.7159, 0.3125, 0.8409, 0.3125, 0.8409, 0.3438, 0.7159, 0.3438, 0.7159, 0.3125, 0.7159, 0.3125, 0.7159, 0.375, 0.5, 0.375, 0.5909, 0.3438, 0.5909, 0.3438, 0.5, 0.375, 0.5909, 0.375, 0.5909, 0.375, 0.5, 0.375, 0.5, 0.3438, 0.5909, 0.3438, 0.5909, 0.375, 0.5909, 0.375, 0.5909, 0.3438, 0.5, 0.3438, 0.5, 0.3438, 0.5909, 0.3438, 0.5909, 0.375, 0.5, 0.375, 0.5, 0.3438, 0.5, 0.3438, 0.5, 0.375, 0.5909, 0.375, 0.7159, 0.3438, 0.7159, 0.3438, 0.5909, 0.375, 0.7159, 0.375, 0.7159, 0.375, 0.5909, 0.375, 0.5909, 0.3438, 0.7159, 0.3438, 0.7159, 0.375, 0.7159, 0.375, 0.7159, 0.3438, 0.5909, 0.3438, 0.5909, 0.3438, 0.7159, 0.3438, 0.7159, 0.375, 0.5909, 0.375, 0.5909, 0.3438, 0.5909, 0.3438, 0.5909, 0.375, 0.7159, 0.375, 0.8409, 0.3438, 0.8409, 0.3438, 0.7159, 0.375, 0.8409, 0.375, 0.8409, 0.375, 0.7159, 0.375, 0.7159, 0.3438, 0.8409, 0.3438, 0.8409, 0.375, 0.8409, 0.375, 0.8409, 0.3438, 0.7159, 0.3438, 0.7159, 0.3438, 0.8409, 0.3438, 0.8409, 0.375, 0.7159, 0.375, 0.7159, 0.3438, 0.7159, 0.3438, 0.7159, 0.4062, 0.5, 0.4062, 0.5909, 0.375, 0.5909, 0.375, 0.5, 0.4062, 0.5909, 0.4062, 0.5909, 0.4062, 0.5, 0.4062, 0.5, 0.375, 0.5909, 0.375, 0.5909, 0.4062, 0.5909, 0.4062, 0.5909, 0.375, 0.5, 0.375, 0.5, 0.375, 0.5909, 0.375, 0.5909, 0.4062, 0.5, 0.4062, 0.5, 0.375, 0.5, 0.375, 0.5, 0.4062, 0.5909, 0.4062, 0.7159, 0.375, 0.7159, 0.375, 0.5909, 0.4062, 0.7159, 0.4062, 0.7159, 0.4062, 0.5909, 0.4062, 0.5909, 0.375, 0.7159, 0.375, 0.7159, 0.4062, 0.7159, 0.4062, 0.7159, 0.375, 0.5909, 0.375, 0.5909, 0.375, 0.7159, 0.375, 0.7159, 0.4062, 0.5909, 0.4062, 0.5909, 0.375, 0.5909, 0.375, 0.5909, 0.4062, 0.7159, 0.4062, 0.8409, 0.375, 0.8409, 0.375, 0.7159, 0.4062, 0.8409, 0.4062, 0.8409, 0.4062, 0.7159, 0.4062, 0.7159, 0.375, 0.8409, 0.375, 0.8409, 0.4062, 0.8409, 0.4062, 0.8409, 0.375, 0.7159, 0.375, 0.7159, 0.375, 0.8409, 0.375, 0.8409, 0.4062, 0.7159, 0.4062, 0.7159, 0.375, 0.7159, 0.375, 0.7159, 0.4375, 0.5, 0.4375, 0.5909, 0.4062, 0.5909, 0.4062, 0.5, 0.4375, 0.5909, 0.4375, 0.5909, 0.4375, 0.5, 0.4375, 0.5, 0.4062, 0.5909, 0.4062, 0.5909, 0.4375, 0.5909, 0.4375, 0.5909, 0.4062, 0.5, 0.4062, 0.5, 0.4062, 0.5909, 0.4062, 0.5909, 0.4375, 0.5, 0.4375, 0.5, 0.4062, 0.5, 0.4062, 0.5, 0.4375, 0.5909, 0.4375, 0.7159, 0.4062, 0.7159, 0.4062, 0.5909, 0.4375, 0.7159, 0.4375, 0.7159, 0.4375, 0.5909, 0.4375, 0.5909, 0.4062, 0.7159, 0.4062, 0.7159, 0.4375, 0.7159, 0.4375, 0.7159, 0.4062, 0.5909, 0.4062, 0.5909, 0.4062, 0.7159, 0.4062, 0.7159, 0.4375, 0.5909, 0.4375, 0.5909, 0.4062, 0.5909, 0.4062, 0.5909, 0.4375, 0.7159, 0.4375, 0.8409, 0.4062, 0.8409, 0.4062, 0.7159, 0.4375, 0.8409, 0.4375, 0.8409, 0.4375, 0.7159, 0.4375, 0.7159, 0.4062, 0.8409, 0.4062, 0.8409, 0.4375, 0.8409, 0.4375, 0.8409, 0.4062, 0.7159, 0.4062, 0.7159, 0.4062, 0.8409, 0.4062, 0.8409, 0.4375, 0.7159, 0.4375, 0.7159, 0.4062, 0.7159, 0.4062, 0.7159, 0.4688, 0.5, 0.4688, 0.5909, 0.4375, 0.5909, 0.4375, 0.5, 0.4688, 0.5909, 0.4688, 0.5909, 0.4688, 0.5, 0.4688, 0.5, 0.4375, 0.5909, 0.4375, 0.5909, 0.4688, 0.5909, 0.4688, 0.5909, 0.4375, 0.5, 0.4375, 0.5, 0.4375, 0.5909, 0.4375, 0.5909, 0.4688, 0.5, 0.4688, 0.5, 0.4375, 0.5, 0.4375, 0.5, 0.4688, 0.5909, 0.4688, 0.7159, 0.4375, 0.7159, 0.4375, 0.5909, 0.4688, 0.7159, 0.4688, 0.7159, 0.4688, 0.5909, 0.4688, 0.5909, 0.4375, 0.7159, 0.4375, 0.7159, 0.4688, 0.7159, 0.4688, 0.7159, 0.4375, 0.5909, 0.4375, 0.5909, 0.4375, 0.7159, 0.4375, 0.7159, 0.4688, 0.5909, 0.4688, 0.5909, 0.4375, 0.5909, 0.4375, 0.5909, 0.4688, 0.7159, 0.4688, 0.8409, 0.4375, 0.8409, 0.4375, 0.7159, 0.4688, 0.8409, 0.4688, 0.8409, 0.4688, 0.7159, 0.4688, 0.7159, 0.4375, 0.8409, 0.4375, 0.8409, 0.4688, 0.8409, 0.4688, 0.8409, 0.4375, 0.7159, 0.4375, 0.7159, 0.4375, 0.8409, 0.4375, 0.8409, 0.4688, 0.7159, 0.4688, 0.7159, 0.4375, 0.7159, 0.4375, 0.7159, 0.5, 0.5, 0.5, 0.5909, 0.4688, 0.5909, 0.4688, 0.5, 0.5, 0.5909, 0.5, 0.5909, 0.5, 0.5, 0.5, 0.5, 0.4688, 0.5909, 0.4688, 0.5909, 0.5, 0.5909, 0.5, 0.5909, 0.4688, 0.5, 0.4688, 0.5, 0.4688, 0.5909, 0.4688, 0.5909, 0.5, 0.5, 0.5, 0.5, 0.4688, 0.5, 0.4688, 0.5, 0.5, 0.5909, 0.5, 0.7159, 0.4688, 0.7159, 0.4688, 0.5909, 0.5, 0.7159, 0.5, 0.7159, 0.5, 0.5909, 0.5, 0.5909, 0.4688, 0.7159, 0.4688, 0.7159, 0.5, 0.7159, 0.5, 0.7159, 0.4688, 0.5909, 0.4688, 0.5909, 0.4688, 0.7159, 0.4688, 0.7159, 0.5, 0.5909, 0.5, 0.5909, 0.4688, 0.5909, 0.4688, 0.5909, 0.5, 0.7159, 0.5, 0.8409, 0.4688, 0.8409, 0.4688, 0.7159, 0.5, 0.8409, 0.5, 0.8409, 0.5, 0.7159, 0.5, 0.7159, 0.4688, 0.8409, 0.4688, 0.8409, 0.5, 0.8409, 0.5, 0.8409, 0.4688, 0.7159, 0.4688, 0.7159, 0.4688, 0.8409, 0.4688, 0.8409, 0.5, 0.7159, 0.5, 0.7159, 0.4688, 0.7159, 0.4688, 0.7159, 0.5312, 0.5, 0.5312, 0.5909, 0.5, 0.5909, 0.5, 0.5, 0.5312, 0.5909, 0.5312, 0.5909, 0.5312, 0.5, 0.5312, 0.5, 0.5, 0.5909, 0.5, 0.5909, 0.5312, 0.5909, 0.5312, 0.5909, 0.5, 0.5, 0.5, 0.5, 0.5, 0.5909, 0.5, 0.5909, 0.5312, 0.5, 0.5312, 0.5, 0.5, 0.5, 0.5, 0.5, 0.5312, 0.5909, 0.5312, 0.7159, 0.5, 0.7159, 0.5, 0.5909, 0.5312, 0.7159, 0.5312, 0.7159, 0.5312, 0.5909, 0.5312, 0.5909, 0.5, 0.7159, 0.5, 0.7159, 0.5312, 0.7159, 0.5312, 0.7159, 0.5, 0.5909, 0.5, 0.5909, 0.5, 0.7159, 0.5, 0.7159, 0.5312, 0.5909, 0.5312, 0.5909, 0.5, 0.5909, 0.5, 0.5909, 0.5312, 0.7159, 0.5312, 0.8409, 0.5, 0.8409, 0.5, 0.7159, 0.5312, 0.8409, 0.5312, 0.8409, 0.5312, 0.7159, 0.5312, 0.7159, 0.5, 0.8409, 0.5, 0.8409, 0.5312, 0.8409, 0.5312, 0.8409, 0.5, 0.7159, 0.5, 0.7159, 0.5, 0.8409, 0.5, 0.8409, 0.5312, 0.7159, 0.5312, 0.7159, 0.5, 0.7159, 0.5, 0.7159, 0.5625, 0.5, 0.5625, 0.5909, 0.5312, 0.5909, 0.5312, 0.5, 0.5625, 0.5909, 0.5625, 0.5909, 0.5625, 0.5, 0.5625, 0.5, 0.5312, 0.5909, 0.5312, 0.5909, 0.5625, 0.5909, 0.5625, 0.5909, 0.5312, 0.5, 0.5312, 0.5, 0.5312, 0.5909, 0.5312, 0.5909, 0.5625, 0.5, 0.5625, 0.5, 0.5312, 0.5, 0.5312, 0.5, 0.5625, 0.5909, 0.5625, 0.7159, 0.5312, 0.7159, 0.5312, 0.5909, 0.5625, 0.7159, 0.5625, 0.7159, 0.5625, 0.5909, 0.5625, 0.5909, 0.5312, 0.7159, 0.5312, 0.7159, 0.5625, 0.7159, 0.5625, 0.7159, 0.5312, 0.5909, 0.5312, 0.5909, 0.5312, 0.7159, 0.5312, 0.7159, 0.5625, 0.5909, 0.5625, 0.5909, 0.5312, 0.5909, 0.5312, 0.5909, 0.5625, 0.7159, 0.5625, 0.8409, 0.5312, 0.8409, 0.5312, 0.7159, 0.5625, 0.8409, 0.5625, 0.8409, 0.5625, 0.7159, 0.5625, 0.7159, 0.5312, 0.8409, 0.5312, 0.8409, 0.5625, 0.8409, 0.5625, 0.8409, 0.5312, 0.7159, 0.5312, 0.7159, 0.5312, 0.8409, 0.5312, 0.8409, 0.5625, 0.7159, 0.5625, 0.7159, 0.5312, 0.7159, 0.5312, 0.7159, 0.5938, 0.5, 0.5938, 0.5909, 0.5625, 0.5909, 0.5625, 0.5, 0.5938, 0.5909, 0.5938, 0.5909, 0.5938, 0.5, 0.5938, 0.5, 0.5625, 0.5909, 0.5625, 0.5909, 0.5938, 0.5909, 0.5938, 0.5909, 0.5625, 0.5, 0.5625, 0.5, 0.5625, 0.5909, 0.5625, 0.5909, 0.5938, 0.5, 0.5938, 0.5, 0.5625, 0.5, 0.5625, 0.5, 0.5938, 0.5909, 0.5938, 0.7159, 0.5625, 0.7159, 0.5625, 0.5909, 0.5938, 0.7159, 0.5938, 0.7159, 0.5938, 0.5909, 0.5938, 0.5909, 0.5625, 0.7159, 0.5625, 0.7159, 0.5938, 0.7159, 0.5938, 0.7159, 0.5625, 0.5909, 0.5625, 0.5909, 0.5625, 0.7159, 0.5625, 0.7159, 0.5938, 0.5909, 0.5938, 0.5909, 0.5625, 0.5909, 0.5625, 0.5909, 0.5938, 0.7159, 0.5938, 0.8409, 0.5625, 0.8409, 0.5625, 0.7159, 0.5938, 0.8409, 0.5938, 0.8409, 0.5938, 0.7159, 0.5938, 0.7159, 0.5625, 0.8409, 0.5625, 0.8409, 0.5938, 0.8409, 0.5938, 0.8409, 0.5625, 0.7159, 0.5625, 0.7159, 0.5625, 0.8409, 0.5625, 0.8409, 0.5938, 0.7159, 0.5938, 0.7159, 0.5625, 0.7159, 0.5625, 0.7159, 0.625, 0.5, 0.625, 0.5909, 0.5938, 0.5909, 0.5938, 0.5, 0.625, 0.5909, 0.625, 0.5909, 0.625, 0.5, 0.625, 0.5, 0.5938, 0.5909, 0.5938, 0.5909, 0.625, 0.5909, 0.625, 0.5909, 0.5938, 0.5, 0.5938, 0.5, 0.5938, 0.5909, 0.5938, 0.5909, 0.625, 0.5, 0.625, 0.5, 0.5938, 0.5, 0.5938, 0.5, 0.625, 0.5909, 0.625, 0.7159, 0.5938, 0.7159, 0.5938, 0.5909, 0.625, 0.7159, 0.625, 0.7159, 0.625, 0.5909, 0.625, 0.5909, 0.5938, 0.7159, 0.5938, 0.7159, 0.625, 0.7159, 0.625, 0.7159, 0.5938, 0.5909, 0.5938, 0.5909, 0.5938, 0.7159, 0.5938, 0.7159, 0.625, 0.5909, 0.625, 0.5909, 0.5938, 0.5909, 0.5938, 0.5909, 0.625, 0.7159, 0.625, 0.8409, 0.5938, 0.8409, 0.5938, 0.7159, 0.625, 0.8409, 0.625, 0.8409, 0.625, 0.7159, 0.625, 0.7159, 0.5938, 0.8409, 0.5938, 0.8409, 0.625, 0.8409, 0.625, 0.8409, 0.5938, 0.7159, 0.5938, 0.7159, 0.5938, 0.8409, 0.5938, 0.8409, 0.625, 0.7159, 0.625, 0.7159, 0.5938, 0.7159, 0.5938, 0.7159, 0.6562, 0.5, 0.6562, 0.5909, 0.625, 0.5909, 0.625, 0.5, 0.6562, 0.5909, 0.6562, 0.5909, 0.6562, 0.5, 0.6562, 0.5, 0.625, 0.5909, 0.625, 0.5909, 0.6562, 0.5909, 0.6562, 0.5909, 0.625, 0.5, 0.625, 0.5, 0.625, 0.5909, 0.625, 0.5909, 0.6562, 0.5, 0.6562, 0.5, 0.625, 0.5, 0.625, 0.5, 0.6562, 0.5909, 0.6562, 0.7159, 0.625, 0.7159, 0.625, 0.5909, 0.6562, 0.7159, 0.6562, 0.7159, 0.6562, 0.5909, 0.6562, 0.5909, 0.625, 0.7159, 0.625, 0.7159, 0.6562, 0.7159, 0.6562, 0.7159, 0.625, 0.5909, 0.625, 0.5909, 0.625, 0.7159, 0.625, 0.7159, 0.6562, 0.5909, 0.6562, 0.5909, 0.625, 0.5909, 0.625, 0.5909, 0.6562, 0.7159, 0.6562, 0.8409, 0.625, 0.8409, 0.625, 0.7159, 0.6562, 0.8409, 0.6562, 0.8409, 0.6562, 0.7159, 0.6562, 0.7159, 0.625, 0.8409, 0.625, 0.8409, 0.6562, 0.8409, 0.6562, 0.8409, 0.625, 0.7159, 0.625, 0.7159, 0.625, 0.8409, 0.625, 0.8409, 0.6562, 0.7159, 0.6562, 0.7159, 0.625, 0.7159, 0.625, 0.7159, 0.6875, 0.5, 0.6875, 0.5909, 0.6562, 0.5909, 0.6562, 0.5, 0.6875, 0.5909, 0.6875, 0.5909, 0.6875, 0.5, 0.6875, 0.5, 0.6562, 0.5909, 0.6562, 0.5909, 0.6875, 0.5909, 0.6875, 0.5909, 0.6562, 0.5, 0.6562, 0.5, 0.6562, 0.5909, 0.6562, 0.5909, 0.6875, 0.5, 0.6875, 0.5, 0.6562, 0.5, 0.6562, 0.5, 0.6875, 0.5909, 0.6875, 0.7159, 0.6562, 0.7159, 0.6562, 0.5909, 0.6875, 0.7159, 0.6875, 0.7159, 0.6875, 0.5909, 0.6875, 0.5909, 0.6562, 0.7159, 0.6562, 0.7159, 0.6875, 0.7159, 0.6875, 0.7159, 0.6562, 0.5909, 0.6562, 0.5909, 0.6562, 0.7159, 0.6562, 0.7159, 0.6875, 0.5909, 0.6875, 0.5909, 0.6562, 0.5909, 0.6562, 0.5909, 0.6875, 0.7159, 0.6875, 0.8409, 0.6562, 0.8409, 0.6562, 0.7159, 0.6875, 0.8409, 0.6875, 0.8409, 0.6875, 0.7159, 0.6875, 0.7159, 0.6562, 0.8409, 0.6562, 0.8409, 0.6875, 0.8409, 0.6875, 0.8409, 0.6562, 0.7159, 0.6562, 0.7159, 0.6562, 0.8409, 0.6562, 0.8409, 0.6875, 0.7159, 0.6875, 0.7159, 0.6562, 0.7159, 0.6562, 0.7159, 0.7188, 0.5, 0.7188, 0.5909, 0.6875, 0.5909, 0.6875, 0.5, 0.7188, 0.5909, 0.7188, 0.5909, 0.7188, 0.5, 0.7188, 0.5, 0.6875, 0.5909, 0.6875, 0.5909, 0.7188, 0.5909, 0.7188, 0.5909, 0.6875, 0.5, 0.6875, 0.5, 0.6875, 0.5909, 0.6875, 0.5909, 0.7188, 0.5, 0.7188, 0.5, 0.6875, 0.5, 0.6875, 0.5, 0.7188, 0.5909, 0.7188, 0.7159, 0.6875, 0.7159, 0.6875, 0.5909, 0.7188, 0.7159, 0.7188, 0.7159, 0.7188, 0.5909, 0.7188, 0.5909, 0.6875, 0.7159, 0.6875, 0.7159, 0.7188, 0.7159, 0.7188, 0.7159, 0.6875, 0.5909, 0.6875, 0.5909, 0.6875, 0.7159, 0.6875, 0.7159, 0.7188, 0.5909, 0.7188, 0.5909, 0.6875, 0.5909, 0.6875, 0.5909, 0.7188, 0.7159, 0.7188, 0.8409, 0.6875, 0.8409, 0.6875, 0.7159, 0.7188, 0.8409, 0.7188, 0.8409, 0.7188, 0.7159, 0.7188, 0.7159, 0.6875, 0.8409, 0.6875, 0.8409, 0.7188, 0.8409, 0.7188, 0.8409, 0.6875, 0.7159, 0.6875, 0.7159, 0.6875, 0.8409, 0.6875, 0.8409, 0.7188, 0.7159, 0.7188, 0.7159, 0.6875, 0.7159, 0.6875, 0.7159, 0.75, 0.5, 0.75, 0.5909, 0.7188, 0.5909, 0.7188, 0.5, 0.75, 0.5909, 0.75, 0.5909, 0.75, 0.5, 0.75, 0.5, 0.7188, 0.5909, 0.7188, 0.5909, 0.75, 0.5909, 0.75, 0.5909, 0.7188, 0.5, 0.7188, 0.5, 0.7188, 0.5909, 0.7188, 0.5909, 0.75, 0.5, 0.75, 0.5, 0.7188, 0.5, 0.7188, 0.5, 0.75, 0.5909, 0.75, 0.7159, 0.7188, 0.7159, 0.7188, 0.5909, 0.75, 0.7159, 0.75, 0.7159, 0.75, 0.5909, 0.75, 0.5909, 0.7188, 0.7159, 0.7188, 0.7159, 0.75, 0.7159, 0.75, 0.7159, 0.7188, 0.5909, 0.7188, 0.5909, 0.7188, 0.7159, 0.7188, 0.7159, 0.75, 0.5909, 0.75, 0.5909, 0.7188, 0.5909, 0.7188, 0.5909, 0.75, 0.7159, 0.75, 0.8409, 0.7188, 0.8409, 0.7188, 0.7159, 0.75, 0.8409, 0.75, 0.8409, 0.75, 0.7159, 0.75, 0.7159, 0.7188, 0.8409, 0.7188, 0.8409, 0.75, 0.8409, 0.75, 0.8409, 0.7188, 0.7159, 0.7188, 0.7159, 0.7188, 0.8409, 0.7188, 0.8409, 0.75, 0.7159, 0.75, 0.7159, 0.7188, 0.7159, 0.7188, 0.7159, 0.7812, 0.5, 0.7812, 0.5909, 0.75, 0.5909, 0.75, 0.5, 0.7812, 0.5909, 0.7812, 0.5909, 0.7812, 0.5, 0.7812, 0.5, 0.75, 0.5909, 0.75, 0.5909, 0.7812, 0.5909, 0.7812, 0.5909, 0.75, 0.5, 0.75, 0.5, 0.75, 0.5909, 0.75, 0.5909, 0.7812, 0.5, 0.7812, 0.5, 0.75, 0.5, 0.75, 0.5, 0.7812, 0.5909, 0.7812, 0.7159, 0.75, 0.7159, 0.75, 0.5909, 0.7812, 0.7159, 0.7812, 0.7159, 0.7812, 0.5909, 0.7812, 0.5909, 0.75, 0.7159, 0.75, 0.7159, 0.7812, 0.7159, 0.7812, 0.7159, 0.75, 0.5909, 0.75, 0.5909, 0.75, 0.7159, 0.75, 0.7159, 0.7812, 0.5909, 0.7812, 0.5909, 0.75, 0.5909, 0.75, 0.5909, 0.7812, 0.7159, 0.7812, 0.8409, 0.75, 0.8409, 0.75, 0.7159, 0.7812, 0.8409, 0.7812, 0.8409, 0.7812, 0.7159, 0.7812, 0.7159, 0.75, 0.8409, 0.75, 0.8409, 0.7812, 0.8409, 0.7812, 0.8409, 0.75, 0.7159, 0.75, 0.7159, 0.75, 0.8409, 0.75, 0.8409, 0.7812, 0.7159, 0.7812, 0.7159, 0.75, 0.7159, 0.75, 0.7159, 0.8125, 0.5, 0.8125, 0.5909, 0.7812, 0.5909, 0.7812, 0.5, 0.8125, 0.5909, 0.8125, 0.5909, 0.8125, 0.5, 0.8125, 0.5, 0.7812, 0.5909, 0.7812, 0.5909, 0.8125, 0.5909, 0.8125, 0.5909, 0.7812, 0.5, 0.7812, 0.5, 0.7812, 0.5909, 0.7812, 0.5909, 0.8125, 0.5, 0.8125, 0.5, 0.7812, 0.5, 0.7812, 0.5, 0.8125, 0.5909, 0.8125, 0.7159, 0.7812, 0.7159, 0.7812, 0.5909, 0.8125, 0.7159, 0.8125, 0.7159, 0.8125, 0.5909, 0.8125, 0.5909, 0.7812, 0.7159, 0.7812, 0.7159, 0.8125, 0.7159, 0.8125, 0.7159, 0.7812, 0.5909, 0.7812, 0.5909, 0.7812, 0.7159, 0.7812, 0.7159, 0.8125, 0.5909, 0.8125, 0.5909, 0.7812, 0.5909, 0.7812, 0.5909, 0.8125, 0.7159, 0.8125, 0.8409, 0.7812, 0.8409, 0.7812, 0.7159, 0.8125, 0.8409, 0.8125, 0.8409, 0.8125, 0.7159, 0.8125, 0.7159, 0.7812, 0.8409, 0.7812, 0.8409, 0.8125, 0.8409, 0.8125, 0.8409, 0.7812, 0.7159, 0.7812, 0.7159, 0.7812, 0.8409, 0.7812, 0.8409, 0.8125, 0.7159, 0.8125, 0.7159, 0.7812, 0.7159, 0.7812, 0.7159, 0.8438, 0.5, 0.8438, 0.5909, 0.8125, 0.5909, 0.8125, 0.5, 0.8438, 0.5909, 0.8438, 0.5909, 0.8438, 0.5, 0.8438, 0.5, 0.8125, 0.5909, 0.8125, 0.5909, 0.8438, 0.5909, 0.8438, 0.5909, 0.8125, 0.5, 0.8125, 0.5, 0.8125, 0.5909, 0.8125, 0.5909, 0.8438, 0.5, 0.8438, 0.5, 0.8125, 0.5, 0.8125, 0.5, 0.8438, 0.5909, 0.8437, 0.7159, 0.8125, 0.7159, 0.8125, 0.5909, 0.8437, 0.7159, 0.8437, 0.7159, 0.8438, 0.5909, 0.8438, 0.5909, 0.8125, 0.7159, 0.8125, 0.7159, 0.8437, 0.7159, 0.8437, 0.7159, 0.8125, 0.5909, 0.8125, 0.5909, 0.8125, 0.7159, 0.8125, 0.7159, 0.8438, 0.5909, 0.8438, 0.5909, 0.8125, 0.5909, 0.8125, 0.5909, 0.8437, 0.7159, 0.8438, 0.8409, 0.8125, 0.8409, 0.8125, 0.7159, 0.8438, 0.8409, 0.8438, 0.8409, 0.8437, 0.7159, 0.8437, 0.7159, 0.8125, 0.8409, 0.8125, 0.8409, 0.8438, 0.8409, 0.8438, 0.8409, 0.8125, 0.7159, 0.8125, 0.7159, 0.8125, 0.8409, 0.8125, 0.8409, 0.8437, 0.7159, 0.8437, 0.7159, 0.8125, 0.7159, 0.8125, 0.7159, 0.875, 0.5, 0.875, 0.5909, 0.8438, 0.5909, 0.8438, 0.5, 0.875, 0.5909, 0.875, 0.5909, 0.875, 0.5, 0.875, 0.5, 0.8438, 0.5909, 0.8438, 0.5909, 0.875, 0.5909, 0.875, 0.5909, 0.8438, 0.5, 0.8438, 0.5, 0.8438, 0.5909, 0.8438, 0.5909, 0.875, 0.5, 0.875, 0.5, 0.8438, 0.5, 0.8438, 0.5, 0.875, 0.5909, 0.875, 0.7159, 0.8437, 0.7159, 0.8438, 0.5909, 0.875, 0.7159, 0.875, 0.7159, 0.875, 0.5909, 0.875, 0.5909, 0.8437, 0.7159, 0.8437, 0.7159, 0.875, 0.7159, 0.875, 0.7159, 0.8438, 0.5909, 0.8438, 0.5909, 0.8437, 0.7159, 0.8437, 0.7159, 0.875, 0.5909, 0.875, 0.5909, 0.8438, 0.5909, 0.8438, 0.5909, 0.875, 0.7159, 0.875, 0.8409, 0.8438, 0.8409, 0.8437, 0.7159, 0.875, 0.8409, 0.875, 0.8409, 0.875, 0.7159, 0.875, 0.7159, 0.8438, 0.8409, 0.8438, 0.8409, 0.875, 0.8409, 0.875, 0.8409, 0.8437, 0.7159, 0.8437, 0.7159, 0.8438, 0.8409, 0.8438, 0.8409, 0.875, 0.7159, 0.875, 0.7159, 0.8437, 0.7159, 0.8437, 0.7159, 0.9062, 0.5, 0.9062, 0.5909, 0.875, 0.5909, 0.875, 0.5, 0.9062, 0.5909, 0.9062, 0.5909, 0.9062, 0.5, 0.9062, 0.5, 0.875, 0.5909, 0.875, 0.5909, 0.9062, 0.5909, 0.9062, 0.5909, 0.875, 0.5, 0.875, 0.5, 0.875, 0.5909, 0.875, 0.5909, 0.9062, 0.5, 0.9062, 0.5, 0.875, 0.5, 0.875, 0.5, 0.9062, 0.5909, 0.9062, 0.7159, 0.875, 0.7159, 0.875, 0.5909, 0.9062, 0.7159, 0.9062, 0.7159, 0.9062, 0.5909, 0.9062, 0.5909, 0.875, 0.7159, 0.875, 0.7159, 0.9062, 0.7159, 0.9062, 0.7159, 0.875, 0.5909, 0.875, 0.5909, 0.875, 0.7159, 0.875, 0.7159, 0.9062, 0.5909, 0.9062, 0.5909, 0.875, 0.5909, 0.875, 0.5909, 0.9062, 0.7159, 0.9062, 0.8409, 0.875, 0.8409, 0.875, 0.7159, 0.9062, 0.8409, 0.9062, 0.8409, 0.9062, 0.7159, 0.9062, 0.7159, 0.875, 0.8409, 0.875, 0.8409, 0.9062, 0.8409, 0.9062, 0.8409, 0.875, 0.7159, 0.875, 0.7159, 0.875, 0.8409, 0.875, 0.8409, 0.9062, 0.7159, 0.9062, 0.7159, 0.875, 0.7159, 0.875, 0.7159, 0.9375, 0.5, 0.9375, 0.5909, 0.9062, 0.5909, 0.9062, 0.5, 0.9375, 0.5909, 0.9375, 0.5909, 0.9375, 0.5, 0.9375, 0.5, 0.9062, 0.5909, 0.9062, 0.5909, 0.9375, 0.5909, 0.9375, 0.5909, 0.9062, 0.5, 0.9062, 0.5, 0.9062, 0.5909, 0.9062, 0.5909, 0.9375, 0.5, 0.9375, 0.5, 0.9062, 0.5, 0.9062, 0.5, 0.9375, 0.5909, 0.9375, 0.7159, 0.9062, 0.7159, 0.9062, 0.5909, 0.9375, 0.7159, 0.9375, 0.7159, 0.9375, 0.5909, 0.9375, 0.5909, 0.9062, 0.7159, 0.9062, 0.7159, 0.9375, 0.7159, 0.9375, 0.7159, 0.9062, 0.5909, 0.9062, 0.5909, 0.9062, 0.7159, 0.9062, 0.7159, 0.9375, 0.5909, 0.9375, 0.5909, 0.9062, 0.5909, 0.9062, 0.5909, 0.9375, 0.7159, 0.9375, 0.8409, 0.9062, 0.8409, 0.9062, 0.7159, 0.9375, 0.8409, 0.9375, 0.8409, 0.9375, 0.7159, 0.9375, 0.7159, 0.9062, 0.8409, 0.9062, 0.8409, 0.9375, 0.8409, 0.9375, 0.8409, 0.9062, 0.7159, 0.9062, 0.7159, 0.9062, 0.8409, 0.9062, 0.8409, 0.9375, 0.7159, 0.9375, 0.7159, 0.9062, 0.7159, 0.9062, 0.7159, 0.9688, 0.5, 0.9687, 0.5909, 0.9375, 0.5909, 0.9375, 0.5, 0.9687, 0.5909, 0.9687, 0.5909, 0.9688, 0.5, 0.9688, 0.5, 0.9375, 0.5909, 0.9375, 0.5909, 0.9687, 0.5909, 0.9687, 0.5909, 0.9375, 0.5, 0.9375, 0.5, 0.9375, 0.5909, 0.9375, 0.5909, 0.9688, 0.5, 0.9688, 0.5, 0.9375, 0.5, 0.9375, 0.5, 0.9687, 0.5909, 0.9688, 0.7159, 0.9375, 0.7159, 0.9375, 0.5909, 0.9688, 0.7159, 0.9688, 0.7159, 0.9687, 0.5909, 0.9687, 0.5909, 0.9375, 0.7159, 0.9375, 0.7159, 0.9688, 0.7159, 0.9688, 0.7159, 0.9375, 0.5909, 0.9375, 0.5909, 0.9375, 0.7159, 0.9375, 0.7159, 0.9687, 0.5909, 0.9687, 0.5909, 0.9375, 0.5909, 0.9375, 0.5909, 0.9688, 0.7159, 0.9688, 0.8409, 0.9375, 0.8409, 0.9375, 0.7159, 0.9688, 0.8409, 0.9688, 0.8409, 0.9688, 0.7159, 0.9688, 0.7159, 0.9375, 0.8409, 0.9375, 0.8409, 0.9688, 0.8409, 0.9688, 0.8409, 0.9375, 0.7159, 0.9375, 0.7159, 0.9375, 0.8409, 0.9375, 0.8409, 0.9688, 0.7159, 0.9688, 0.7159, 0.9375, 0.7159, 0.9375, 0.7159, 1.0, 0.5, 1.0, 0.5909, 0.9687, 0.5909, 0.9688, 0.5, 1.0, 0.5909, 1.0, 0.5909, 1.0, 0.5, 1.0, 0.5, 0.9687, 0.5909, 0.9687, 0.5909, 1.0, 0.5909, 1.0, 0.5909, 0.9688, 0.5, 0.9688, 0.5, 0.9687, 0.5909, 0.9687, 0.5909, 1.0, 0.5, 1.0, 0.5, 0.9688, 0.5, 0.9688, 0.5, 1.0, 0.5909, 1.0, 0.7159, 0.9688, 0.7159, 0.9687, 0.5909, 1.0, 0.7159, 1.0, 0.7159, 1.0, 0.5909, 1.0, 0.5909, 0.9688, 0.7159, 0.9688, 0.7159, 1.0, 0.7159, 1.0, 0.7159, 0.9687, 0.5909, 0.9687, 0.5909, 0.9688, 0.7159, 0.9688, 0.7159, 1.0, 0.5909, 1.0, 0.5909, 0.9687, 0.5909, 0.9687, 0.5909, 1.0, 0.7159, 1.0, 0.8409, 0.9688, 0.8409, 0.9688, 0.7159, 1.0, 0.8409, 1.0, 0.8409, 1.0, 0.7159, 1.0, 0.7159, 0.9688, 0.8409, 0.9688, 0.8409, 1.0, 0.8409, 1.0, 0.8409, 0.9688, 0.7159, 0.9688, 0.7159, 0.9688, 0.8409, 0.9688, 0.8409, 1.0, 0.7159, 1.0, 0.7159, 0.9688, 0.7159, 0.9688, 0.7159])
me_cylinder_001.materials.append(mat_glass_001)
me_cylinder_001.use_remesh_preserve_volume = False
me_cylinder_001.use_remesh_preserve_attributes = False
me_cylinder_001.use_mirror_vertex_groups = False
me_cylinder_001.update()

# ---- objects
ob_whiskeyglass = bpy.data.objects.new('WhiskeyGlass', me_cylinder_001)

# ---- transforms, parenting, visibility, modifiers, constraints
ob_whiskeyglass.location = (0.0, 0.0, 0.0)
ob_whiskeyglass.scale = (3.248, 3.248, 3.248)
ob_whiskeyglass.lineart.crease_threshold = 0.0
_m = ob_whiskeyglass.modifiers.new('Subdivision', 'SUBSURF')
_m.uv_smooth = 'PRESERVE_CORNERS'
_m.subdivision_type = 'SIMPLE'
_m.show_only_control_edges = False

# ---- collection membership
col_collection.objects.link(ob_whiskeyglass)

# ---- scene / render settings (as saved in the file)
scene.frame_start = 1; scene.frame_end = 250; scene.frame_set(12)
scene.render.engine = 'BLENDER_EEVEE_NEXT'
scene.cycles.use_denoising = False
scene.cycles.samples = 128
scene.cycles.sampling_pattern = 'TABULATED_SOBOL'
scene.cycles.use_adaptive_sampling = False
scene.cycles.use_light_tree = False
scene.view_settings.view_transform = 'Filmic'
bpy.context.view_layer.update()

# ---- added for rendering (the .blend has no active camera and no usable light): camera, sun
cam_auto = bpy.data.cameras.new('AutoCamera')
cam_auto.lens = 50.0
cam_auto.sensor_width = 36.0
cam_auto.clip_end = 1000.0
ob_auto_camera = bpy.data.objects.new('AutoCamera', cam_auto)
scene.collection.objects.link(ob_auto_camera)
ob_auto_camera.location = (12.5117, -15.0141, 9.39134)
ob_auto_camera.rotation_euler = (1.09748, -7.21219e-08, 0.694738)
scene.camera = ob_auto_camera
light_auto_sun = bpy.data.lights.new('AutoSun', 'SUN')
light_auto_sun.energy = 3.0
light_auto_sun.angle = 0.0523599
ob_auto_sun = bpy.data.objects.new('AutoSun', light_auto_sun)
scene.collection.objects.link(ob_auto_sun)
ob_auto_sun.rotation_euler = (0.872665, 0.174533, 0.523599)
bpy.context.view_layer.update()
